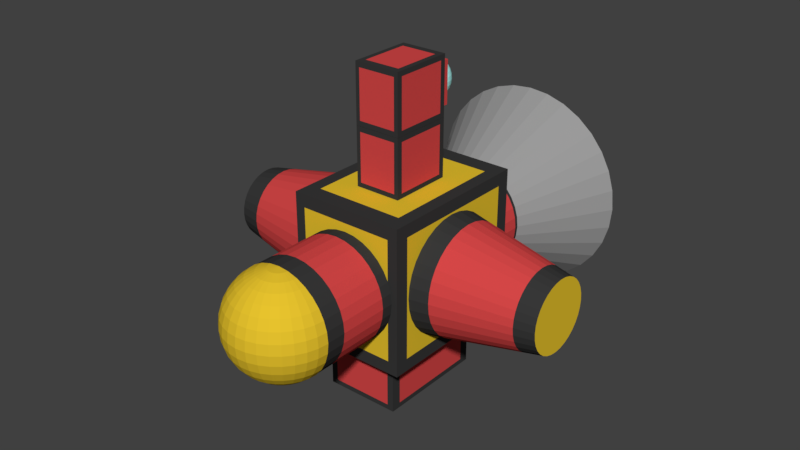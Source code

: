 # Source: megaphone.blend  (saved by Blender 2.79.0; exported with 4.5.12 LTS)
import bpy
from mathutils import Matrix  # noqa: F401  (used for matrix-valued properties, if any)

bpy.ops.wm.read_factory_settings(use_empty=True)
scene = bpy.context.scene
scene.name = 'Scene'

# ---- collections
col_collection_1 = bpy.data.collections.new('Collection 1'); scene.collection.children.link(col_collection_1)

# ---- materials (node trees are filled in below, after node groups)
mat_material_006 = bpy.data.materials.new('Material.006')
mat_material_006.alpha_threshold = 0.0
mat_material_006.use_transparent_shadow = False
mat_material_006.diffuse_color = (0.8, 0.5466, 0.02687, 1.0)
mat_material_006.roughness = 0.5
mat_material_004 = bpy.data.materials.new('Material.004')
mat_material_004.alpha_threshold = 0.0
mat_material_004.use_transparent_shadow = False
mat_material_004.diffuse_color = (0.6738, 0.06372, 0.06372, 1.0)
mat_material_004.roughness = 0.5
mat_material_005 = bpy.data.materials.new('Material.005')
mat_material_005.alpha_threshold = 0.0
mat_material_005.use_transparent_shadow = False
mat_material_005.diffuse_color = (0.03968, 0.03968, 0.03968, 1.0)
mat_material_005.roughness = 0.5
mat_material_002 = bpy.data.materials.new('Material.002')
mat_material_002.alpha_threshold = 0.0
mat_material_002.use_transparent_shadow = False
mat_material_002.diffuse_color = (0.3264, 0.3264, 0.3264, 1.0)
mat_material_002.roughness = 0.5
mat_material_003 = bpy.data.materials.new('Material.003')
mat_material_003.alpha_threshold = 0.0
mat_material_003.use_transparent_shadow = False
mat_material_003.diffuse_color = (0.4571, 1.0, 0.9713, 1.0)
mat_material_003.roughness = 0.5
mat_material_008 = bpy.data.materials.new('Material.008')
mat_material_008.alpha_threshold = 0.0
mat_material_008.use_transparent_shadow = False
mat_material_008.diffuse_color = (0.03968, 0.03968, 0.03968, 1.0)
mat_material_008.roughness = 0.5
mat_material_007 = bpy.data.materials.new('Material.007')
mat_material_007.alpha_threshold = 0.0
mat_material_007.use_transparent_shadow = False
mat_material_007.diffuse_color = (0.6738, 0.06372, 0.06372, 1.0)
mat_material_007.roughness = 0.5
mat_material_010 = bpy.data.materials.new('Material.010')
mat_material_010.alpha_threshold = 0.0
mat_material_010.use_transparent_shadow = False
mat_material_010.diffuse_color = (0.03968, 0.03968, 0.03968, 1.0)
mat_material_010.roughness = 0.5
mat_material_009 = bpy.data.materials.new('Material.009')
mat_material_009.alpha_threshold = 0.0
mat_material_009.use_transparent_shadow = False
mat_material_009.diffuse_color = (0.6738, 0.06372, 0.06372, 1.0)
mat_material_009.roughness = 0.5

# ---- material node trees

# ---- world
world_world = bpy.data.worlds.new('World'); scene.world = world_world
world_world.color = (0.05088, 0.05088, 0.05088)
world_world.use_sun_shadow = False
world_world.sun_shadow_jitter_overblur = 0.0
world_world.cycles.sampling_method = 'MANUAL'

# ---- meshes
me_sphere = bpy.data.meshes.new('Sphere')
me_sphere.from_pydata([(0.1951, -3.266e-07, 0.9808), (0.3827, -3.192e-07, 0.9239), (0.5556, -3.117e-07, 0.8315), (0.7071, -3.192e-07, 0.7071), (0.8315, -3.341e-07, 0.5556), (0.9239, -2.745e-07, 0.3827), (0.9808, -3.937e-07, 0.1951), (1.0, -3.788e-07, 7.55e-08), (0.9808, -3.937e-07, -0.1951), (0.9239, -2.298e-07, -0.3827), (0.8315, -3.341e-07, -0.5556), (0.7071, -3.192e-07, -0.7071), (0.5556, -3.415e-07, -0.8315), (0.3827, -3.043e-07, -0.9239), (0.1951, -3.08e-07, -0.9808), (0.1913, -0.03806, 0.9808), (0.3753, -0.07466, 0.9239), (0.5449, -0.1084, 0.8315), (0.6935, -0.138, 0.7071), (0.8155, -0.1622, 0.5556), (0.9061, -0.1802, 0.3827), (0.9619, -0.1913, 0.1951), (0.9808, -0.1951, 7.55e-08), (0.9619, -0.1913, -0.1951), (0.9061, -0.1802, -0.3827), (0.8155, -0.1622, -0.5556), (0.6935, -0.138, -0.7071), (0.5449, -0.1084, -0.8315), (0.3753, -0.07466, -0.9239), (0.1913, -0.03806, -0.9808), (0.1802, -0.07466, 0.9808), (0.3536, -0.1464, 0.9239), (0.5133, -0.2126, 0.8315), (0.6533, -0.2706, 0.7071), (0.7682, -0.3182, 0.5556), (0.8536, -0.3536, 0.3827), (0.9061, -0.3753, 0.1951), (0.9239, -0.3827, 7.55e-08), (0.9061, -0.3753, -0.1951), (0.8536, -0.3536, -0.3827), (0.7682, -0.3182, -0.5556), (0.6533, -0.2706, -0.7071), (0.5133, -0.2126, -0.8315), (0.3536, -0.1464, -0.9239), (0.1802, -0.07466, -0.9808), (0.1622, -0.1084, 0.9808), (0.3182, -0.2126, 0.9239), (0.4619, -0.3087, 0.8315), (0.5879, -0.3928, 0.7071), (0.6913, -0.4619, 0.5556), (0.7682, -0.5133, 0.3827), (0.8155, -0.5449, 0.1951), (0.8315, -0.5556, 7.55e-08), (0.8155, -0.5449, -0.1951), (0.7682, -0.5133, -0.3827), (0.6913, -0.4619, -0.5556), (0.5879, -0.3928, -0.7071), (0.4619, -0.3087, -0.8315), (0.3182, -0.2126, -0.9239), (0.1622, -0.1084, -0.9808), (0.1379, -0.138, 0.9808), (0.2706, -0.2706, 0.9239), (0.3928, -0.3928, 0.8315), (0.5, -0.5, 0.7071), (0.5879, -0.5879, 0.5556), (0.6533, -0.6533, 0.3827), (0.6935, -0.6935, 0.1951), (0.7071, -0.7071, 7.55e-08), (0.6935, -0.6935, -0.1951), (0.6533, -0.6533, -0.3827), (0.5879, -0.5879, -0.5556), (0.5, -0.5, -0.7071), (0.3928, -0.3928, -0.8315), (0.2706, -0.2706, -0.9239), (0.1379, -0.138, -0.9808), (0.1084, -0.1622, 0.9808), (0.2126, -0.3182, 0.9239), (0.3087, -0.4619, 0.8315), (0.3928, -0.5879, 0.7071), (0.4619, -0.6913, 0.5556), (0.5133, -0.7682, 0.3827), (0.5449, -0.8155, 0.1951), (0.5556, -0.8315, 7.55e-08), (0.5449, -0.8155, -0.1951), (0.5133, -0.7682, -0.3827), (0.4619, -0.6913, -0.5556), (0.3928, -0.5879, -0.7071), (0.3087, -0.4619, -0.8315), (0.2126, -0.3182, -0.9239), (0.1084, -0.1622, -0.9808), (0.0, -3.258e-07, -1.0), (0.07466, -0.1802, 0.9808), (0.1464, -0.3536, 0.9239), (0.2126, -0.5133, 0.8315), (0.2706, -0.6533, 0.7071), (0.3182, -0.7682, 0.5556), (0.3536, -0.8536, 0.3827), (0.3753, -0.9061, 0.1951), (0.3827, -0.9239, 7.55e-08), (0.3753, -0.9061, -0.1951), (0.3536, -0.8536, -0.3827), (0.3182, -0.7682, -0.5556), (0.2706, -0.6533, -0.7071), (0.2126, -0.5133, -0.8315), (0.1464, -0.3536, -0.9239), (0.07466, -0.1802, -0.9808), (0.03806, -0.1913, 0.9808), (0.07466, -0.3753, 0.9239), (0.1084, -0.5449, 0.8315), (0.1379, -0.6935, 0.7071), (0.1622, -0.8155, 0.5556), (0.1802, -0.9061, 0.3827), (0.1913, -0.9619, 0.1951), (0.1951, -0.9808, 7.55e-08), (0.1913, -0.9619, -0.1951), (0.1802, -0.9061, -0.3827), (0.1622, -0.8155, -0.5556), (0.1379, -0.6935, -0.7071), (0.1084, -0.5449, -0.8315), (0.07466, -0.3753, -0.9239), (0.03806, -0.1913, -0.9808), (-7.212e-09, -0.1951, 0.9808), (4.122e-08, -0.3827, 0.9239), (2.632e-08, -0.5556, 0.8315), (-2.584e-08, -0.7071, 0.7071), (-8.544e-08, -0.8315, 0.5556), (6.357e-08, -0.9239, 0.3827), (-8.544e-08, -0.9808, 0.1951), (-1.003e-07, -1.0, 7.55e-08), (-8.544e-08, -0.9808, -0.1951), (6.357e-08, -0.9239, -0.3827), (-8.544e-08, -0.8315, -0.5556), (-2.584e-08, -0.7071, -0.7071), (-1.094e-08, -0.5556, -0.8315), (3.964e-09, -0.3827, -0.9239), (3.964e-09, -0.1951, -0.9808), (-0.03806, -0.1913, 0.9808), (-0.07466, -0.3753, 0.9239), (-0.1084, -0.5449, 0.8315), (-0.1379, -0.6935, 0.7071), (-0.1622, -0.8155, 0.5556), (-0.1802, -0.9061, 0.3827), (-0.1913, -0.9619, 0.1951), (-0.1951, -0.9808, 7.55e-08), (-0.1913, -0.9619, -0.1951), (-0.1802, -0.9061, -0.3827), (-0.1622, -0.8155, -0.5556), (-0.1379, -0.6935, -0.7071), (-0.1084, -0.5449, -0.8315), (-0.07466, -0.3753, -0.9239), (-0.03806, -0.1913, -0.9808), (-0.07466, -0.1802, 0.9808), (-0.1464, -0.3536, 0.9239), (-0.2126, -0.5133, 0.8315), (-0.2706, -0.6533, 0.7071), (-0.3182, -0.7682, 0.5556), (-0.3536, -0.8536, 0.3827), (-0.3753, -0.9061, 0.1951), (-0.3827, -0.9239, 7.55e-08), (-0.3753, -0.9061, -0.1951), (-0.3536, -0.8536, -0.3827), (-0.3182, -0.7682, -0.5556), (-0.2706, -0.6533, -0.7071), (-0.2126, -0.5133, -0.8315), (-0.1464, -0.3536, -0.9239), (-0.07466, -0.1802, -0.9808), (-0.1084, -0.1622, 0.9808), (-0.2126, -0.3182, 0.9239), (-0.3087, -0.4619, 0.8315), (-0.3928, -0.5879, 0.7071), (-0.4619, -0.6913, 0.5556), (-0.5133, -0.7682, 0.3827), (-0.5449, -0.8155, 0.1951), (-0.5556, -0.8315, 7.55e-08), (-0.5449, -0.8155, -0.1951), (-0.5133, -0.7682, -0.3827), (-0.4619, -0.6913, -0.5556), (-0.3928, -0.5879, -0.7071), (-0.3087, -0.4619, -0.8315), (-0.2126, -0.3182, -0.9239), (-0.1084, -0.1622, -0.9808), (-2.304e-07, -5.562e-07, 1.0), (-0.1379, -0.138, 0.9808), (-0.2706, -0.2706, 0.9239), (-0.3928, -0.3928, 0.8315), (-0.5, -0.5, 0.7071), (-0.5879, -0.5879, 0.5556), (-0.6533, -0.6533, 0.3827), (-0.6935, -0.6935, 0.1951), (-0.7071, -0.7071, 7.55e-08), (-0.6935, -0.6935, -0.1951), (-0.6533, -0.6533, -0.3827), (-0.5879, -0.5879, -0.5556), (-0.5, -0.5, -0.7071), (-0.3928, -0.3928, -0.8315), (-0.2706, -0.2706, -0.9239), (-0.1379, -0.1379, -0.9808), (-0.1622, -0.1084, 0.9808), (-0.3182, -0.2126, 0.9239), (-0.4619, -0.3087, 0.8315), (-0.5879, -0.3928, 0.7071), (-0.6913, -0.4619, 0.5556), (-0.7682, -0.5133, 0.3827), (-0.8155, -0.5449, 0.1951), (-0.8315, -0.5556, 7.55e-08), (-0.8155, -0.5449, -0.1951), (-0.7682, -0.5133, -0.3827), (-0.6913, -0.4619, -0.5556), (-0.5879, -0.3928, -0.7071), (-0.4619, -0.3087, -0.8315), (-0.3182, -0.2126, -0.9239), (-0.1622, -0.1084, -0.9808), (-0.1802, -0.07466, 0.9808), (-0.3536, -0.1464, 0.9239), (-0.5133, -0.2126, 0.8315), (-0.6533, -0.2706, 0.7071), (-0.7682, -0.3182, 0.5556), (-0.8536, -0.3536, 0.3827), (-0.9061, -0.3753, 0.1951), (-0.9239, -0.3827, 7.55e-08), (-0.9061, -0.3753, -0.1951), (-0.8536, -0.3536, -0.3827), (-0.7682, -0.3182, -0.5556), (-0.6533, -0.2706, -0.7071), (-0.5133, -0.2126, -0.8315), (-0.3536, -0.1464, -0.9239), (-0.1802, -0.07466, -0.9808), (-0.1913, -0.03806, 0.9808), (-0.3753, -0.07466, 0.9239), (-0.5449, -0.1084, 0.8315), (-0.6935, -0.1379, 0.7071), (-0.8155, -0.1622, 0.5556), (-0.9061, -0.1802, 0.3827), (-0.9619, -0.1913, 0.1951), (-0.9808, -0.1951, 7.55e-08), (-0.9619, -0.1913, -0.1951), (-0.9061, -0.1802, -0.3827), (-0.8155, -0.1622, -0.5556), (-0.6935, -0.1379, -0.7071), (-0.5449, -0.1084, -0.8315), (-0.3753, -0.07466, -0.9239), (-0.1913, -0.03806, -0.9808), (-0.1951, -3.117e-07, 0.9808), (-0.3827, -2.819e-07, 0.9239), (-0.5556, -2.819e-07, 0.8315), (-0.7071, -1.851e-07, 0.7071), (-0.8315, -1.404e-07, 0.5556), (-0.9239, -3.192e-07, 0.3827), (-0.9808, -9.567e-08, 0.1951), (-1.0, -1.404e-07, 7.55e-08), (-0.9808, -9.567e-08, -0.1951), (-0.9239, -3.192e-07, -0.3827), (-0.8315, -1.404e-07, -0.5556), (-0.7071, -1.851e-07, -0.7071), (-0.5556, -2.596e-07, -0.8315), (-0.3827, -2.521e-07, -0.9239), (-0.1951, -3.155e-07, -0.9808)], [], [(7, 6, 21, 22), (0, 181, 15), (90, 14, 29), (8, 7, 22, 23), (1, 0, 15, 16), (9, 8, 23, 24), (2, 1, 16, 17), (10, 9, 24, 25), (3, 2, 17, 18), (11, 10, 25, 26), (4, 3, 18, 19), (12, 11, 26, 27), (5, 4, 19, 20), (13, 12, 27, 28), (6, 5, 20, 21), (14, 13, 28, 29), (26, 25, 40, 41), (19, 18, 33, 34), (27, 26, 41, 42), (20, 19, 34, 35), (28, 27, 42, 43), (21, 20, 35, 36), (29, 28, 43, 44), (22, 21, 36, 37), (15, 181, 30), (90, 29, 44), (23, 22, 37, 38), (16, 15, 30, 31), (24, 23, 38, 39), (17, 16, 31, 32), (25, 24, 39, 40), (18, 17, 32, 33), (90, 44, 59), (38, 37, 52, 53), (31, 30, 45, 46), (39, 38, 53, 54), (32, 31, 46, 47), (40, 39, 54, 55), (33, 32, 47, 48), (41, 40, 55, 56), (34, 33, 48, 49), (42, 41, 56, 57), (35, 34, 49, 50), (43, 42, 57, 58), (36, 35, 50, 51), (44, 43, 58, 59), (37, 36, 51, 52), (30, 181, 45), (57, 56, 71, 72), (50, 49, 64, 65), (58, 57, 72, 73), (51, 50, 65, 66), (59, 58, 73, 74), (52, 51, 66, 67), (45, 181, 60), (90, 59, 74), (53, 52, 67, 68), (46, 45, 60, 61), (54, 53, 68, 69), (47, 46, 61, 62), (55, 54, 69, 70), (48, 47, 62, 63), (56, 55, 70, 71), (49, 48, 63, 64), (61, 60, 75, 76), (69, 68, 83, 84), (62, 61, 76, 77), (70, 69, 84, 85), (63, 62, 77, 78), (71, 70, 85, 86), (64, 63, 78, 79), (72, 71, 86, 87), (65, 64, 79, 80), (73, 72, 87, 88), (66, 65, 80, 81), (74, 73, 88, 89), (67, 66, 81, 82), (60, 181, 75), (90, 74, 89), (68, 67, 82, 83), (80, 79, 95, 96), (88, 87, 103, 104), (81, 80, 96, 97), (89, 88, 104, 105), (82, 81, 97, 98), (75, 181, 91), (90, 89, 105), (83, 82, 98, 99), (76, 75, 91, 92), (84, 83, 99, 100), (77, 76, 92, 93), (85, 84, 100, 101), (78, 77, 93, 94), (86, 85, 101, 102), (79, 78, 94, 95), (87, 86, 102, 103), (100, 99, 114, 115), (93, 92, 107, 108), (101, 100, 115, 116), (94, 93, 108, 109), (102, 101, 116, 117), (95, 94, 109, 110), (103, 102, 117, 118), (96, 95, 110, 111), (104, 103, 118, 119), (97, 96, 111, 112), (105, 104, 119, 120), (98, 97, 112, 113), (91, 181, 106), (90, 105, 120), (99, 98, 113, 114), (92, 91, 106, 107), (119, 118, 133, 134), (112, 111, 126, 127), (120, 119, 134, 135), (113, 112, 127, 128), (106, 181, 121), (90, 120, 135), (114, 113, 128, 129), (107, 106, 121, 122), (115, 114, 129, 130), (108, 107, 122, 123), (116, 115, 130, 131), (109, 108, 123, 124), (117, 116, 131, 132), (110, 109, 124, 125), (118, 117, 132, 133), (111, 110, 125, 126), (123, 122, 137, 138), (131, 130, 145, 146), (124, 123, 138, 139), (132, 131, 146, 147), (125, 124, 139, 140), (133, 132, 147, 148), (126, 125, 140, 141), (134, 133, 148, 149), (127, 126, 141, 142), (135, 134, 149, 150), (128, 127, 142, 143), (121, 181, 136), (90, 135, 150), (129, 128, 143, 144), (122, 121, 136, 137), (130, 129, 144, 145), (142, 141, 156, 157), (150, 149, 164, 165), (143, 142, 157, 158), (136, 181, 151), (90, 150, 165), (144, 143, 158, 159), (137, 136, 151, 152), (145, 144, 159, 160), (138, 137, 152, 153), (146, 145, 160, 161), (139, 138, 153, 154), (147, 146, 161, 162), (140, 139, 154, 155), (148, 147, 162, 163), (141, 140, 155, 156), (149, 148, 163, 164), (161, 160, 175, 176), (154, 153, 168, 169), (162, 161, 176, 177), (155, 154, 169, 170), (163, 162, 177, 178), (156, 155, 170, 171), (164, 163, 178, 179), (157, 156, 171, 172), (165, 164, 179, 180), (158, 157, 172, 173), (151, 181, 166), (90, 165, 180), (159, 158, 173, 174), (152, 151, 166, 167), (160, 159, 174, 175), (153, 152, 167, 168), (180, 179, 195, 196), (173, 172, 188, 189), (166, 181, 182), (90, 180, 196), (174, 173, 189, 190), (167, 166, 182, 183), (175, 174, 190, 191), (168, 167, 183, 184), (176, 175, 191, 192), (169, 168, 184, 185), (177, 176, 192, 193), (170, 169, 185, 186), (178, 177, 193, 194), (171, 170, 186, 187), (179, 178, 194, 195), (172, 171, 187, 188), (193, 192, 207, 208), (186, 185, 200, 201), (194, 193, 208, 209), (187, 186, 201, 202), (195, 194, 209, 210), (188, 187, 202, 203), (196, 195, 210, 211), (189, 188, 203, 204), (182, 181, 197), (90, 196, 211), (190, 189, 204, 205), (183, 182, 197, 198), (191, 190, 205, 206), (184, 183, 198, 199), (192, 191, 206, 207), (185, 184, 199, 200), (197, 181, 212), (90, 211, 226), (205, 204, 219, 220), (198, 197, 212, 213), (206, 205, 220, 221), (199, 198, 213, 214), (207, 206, 221, 222), (200, 199, 214, 215), (208, 207, 222, 223), (201, 200, 215, 216), (209, 208, 223, 224), (202, 201, 216, 217), (210, 209, 224, 225), (203, 202, 217, 218), (211, 210, 225, 226), (204, 203, 218, 219), (216, 215, 230, 231), (224, 223, 238, 239), (217, 216, 231, 232), (225, 224, 239, 240), (218, 217, 232, 233), (226, 225, 240, 241), (219, 218, 233, 234), (212, 181, 227), (90, 226, 241), (220, 219, 234, 235), (213, 212, 227, 228), (221, 220, 235, 236), (214, 213, 228, 229), (222, 221, 236, 237), (215, 214, 229, 230), (223, 222, 237, 238), (235, 234, 249, 250), (228, 227, 242, 243), (236, 235, 250, 251), (229, 228, 243, 244), (237, 236, 251, 252), (230, 229, 244, 245), (238, 237, 252, 253), (231, 230, 245, 246), (239, 238, 253, 254), (232, 231, 246, 247), (240, 239, 254, 255), (233, 232, 247, 248), (241, 240, 255, 256), (234, 233, 248, 249), (227, 181, 242), (90, 241, 256)])
me_sphere.materials.append(mat_material_006)
me_sphere.use_remesh_preserve_volume = False
me_sphere.use_remesh_preserve_attributes = False
me_sphere.use_mirror_vertex_groups = False
me_sphere.update()
me_cylinder_002 = bpy.data.meshes.new('Cylinder.002')
me_cylinder_002.from_pydata([(-5.165e-08, 0.6813, -0.6813), (-5.165e-08, 0.6813, 0.6813), (0.1329, 0.6682, -0.6813), (0.1329, 0.6682, 0.6813), (0.2607, 0.6294, -0.6813), (0.2607, 0.6294, 0.6813), (0.3785, 0.5665, -0.6813), (0.3785, 0.5665, 0.6813), (0.4818, 0.4818, -0.6813), (0.4818, 0.4818, 0.6813), (0.5665, 0.3785, -0.6813), (0.5665, 0.3785, 0.6813), (0.6294, 0.2607, -0.6813), (0.6294, 0.2607, 0.6813), (0.6682, 0.1329, -0.6813), (0.6682, 0.1329, 0.6813), (0.6813, 1.298e-07, -0.6813), (0.6813, 1.298e-07, 0.6813), (0.6682, -0.1329, -0.6813), (0.6682, -0.1329, 0.6813), (0.6294, -0.2607, -0.6813), (0.6294, -0.2607, 0.6813), (0.5665, -0.3785, -0.6813), (0.5665, -0.3785, 0.6813), (0.4818, -0.4818, -0.6813), (0.4818, -0.4818, 0.6813), (0.3785, -0.5665, -0.6813), (0.3785, -0.5665, 0.6813), (0.2607, -0.6294, -0.6813), (0.2607, -0.6294, 0.6813), (0.1329, -0.6682, -0.6813), (0.1329, -0.6682, 0.6813), (-2.736e-07, -0.6813, -0.6813), (-2.736e-07, -0.6813, 0.6813), (-0.1329, -0.6682, -0.6813), (-0.1329, -0.6682, 0.6813), (-0.2607, -0.6294, -0.6813), (-0.2607, -0.6294, 0.6813), (-0.3785, -0.5665, -0.6813), (-0.3785, -0.5665, 0.6813), (-0.4818, -0.4818, -0.6813), (-0.4818, -0.4818, 0.6813), (-0.5665, -0.3785, -0.6813), (-0.5665, -0.3785, 0.6813), (-0.6294, -0.2607, -0.6813), (-0.6294, -0.2607, 0.6813), (-0.6682, -0.1329, -0.6813), (-0.6682, -0.1329, 0.6813), (-0.6813, 7.362e-07, -0.6813), (-0.6813, 7.362e-07, 0.6813), (-0.6682, 0.1329, -0.6813), (-0.6682, 0.1329, 0.6813), (-0.6294, 0.2607, -0.6813), (-0.6294, 0.2607, 0.6813), (-0.5665, 0.3785, -0.6813), (-0.5665, 0.3785, 0.6813), (-0.4818, 0.4818, -0.6813), (-0.4818, 0.4818, 0.6813), (-0.3785, 0.5665, -0.6813), (-0.3785, 0.5665, 0.6813), (-0.2607, 0.6294, -0.6813), (-0.2607, 0.6294, 0.6813), (-0.1329, 0.6682, -0.6813), (-0.1329, 0.6682, 0.6813), (-1.896e-08, 1.354, 0.0), (0.2642, 1.328, 0.0), (0.5182, 1.251, 0.0), (0.7523, 1.126, 0.0), (0.9575, 0.9575, 0.0), (1.126, 0.7523, 0.0), (1.251, 0.5182, 0.0), (1.328, 0.2642, 0.0), (1.354, -1.054e-08, 0.0), (1.328, -0.2642, 0.0), (1.251, -0.5182, 0.0), (1.126, -0.7523, 0.0), (0.9575, -0.9575, 0.0), (0.7523, -1.126, 0.0), (0.5182, -1.251, 0.0), (0.2642, -1.328, 0.0), (-4.602e-07, -1.354, 0.0), (-0.2642, -1.328, 0.0), (-0.5182, -1.251, 0.0), (-0.7523, -1.126, 0.0), (-0.9575, -0.9575, 0.0), (-1.126, -0.7523, 0.0), (-1.251, -0.5182, 0.0), (-1.328, -0.2642, 0.0), (-1.354, 1.195e-06, 0.0), (-1.328, 0.2642, 0.0), (-1.251, 0.5182, 0.0), (-1.126, 0.7523, 0.0), (-0.9575, 0.9575, 0.0), (-0.7523, 1.126, 0.0), (-0.5182, 1.251, 0.0), (-0.2642, 1.328, 0.0), (-4.801e-08, 0.7562, 0.6055), (0.1475, 0.7416, 0.6055), (0.2894, 0.6986, 0.6055), (0.4201, 0.6287, 0.6055), (0.5347, 0.5347, 0.6055), (0.6287, 0.4201, 0.6055), (0.6986, 0.2894, 0.6055), (0.7416, 0.1475, 0.6055), (0.7562, 1.142e-07, 0.6055), (0.7416, -0.1475, 0.6055), (0.6986, -0.2894, 0.6055), (0.6287, -0.4201, 0.6055), (0.5347, -0.5347, 0.6055), (0.4201, -0.6287, 0.6055), (0.2894, -0.6986, 0.6055), (0.1475, -0.7416, 0.6055), (-2.944e-07, -0.7562, 0.6055), (-0.1475, -0.7416, 0.6055), (-0.2894, -0.6986, 0.6055), (-0.4201, -0.6287, 0.6055), (-0.5347, -0.5347, 0.6055), (-0.6287, -0.4201, 0.6055), (-0.6986, -0.2894, 0.6055), (-0.7416, -0.1475, 0.6055), (-0.7562, 7.873e-07, 0.6055), (-0.7416, 0.1475, 0.6055), (-0.6986, 0.2894, 0.6055), (-0.6287, 0.4201, 0.6055), (-0.5347, 0.5347, 0.6055), (-0.4201, 0.6287, 0.6055), (-0.2894, 0.6986, 0.6055), (-0.1475, 0.7416, 0.6055), (0.1501, 0.7544, -0.5923), (0.2943, 0.7106, -0.5923), (0.4273, 0.6395, -0.5923), (0.5439, 0.5439, -0.5923), (0.6395, 0.4273, -0.5923), (0.7106, 0.2943, -0.5923), (0.7544, 0.1501, -0.5923), (0.7692, 1.115e-07, -0.5923), (0.7544, -0.1501, -0.5923), (0.7106, -0.2943, -0.5923), (0.6395, -0.4273, -0.5923), (0.5439, -0.5439, -0.5923), (0.4273, -0.6395, -0.5923), (0.2943, -0.7106, -0.5923), (0.1501, -0.7544, -0.5923), (-2.98e-07, -0.7692, -0.5923), (-0.1501, -0.7544, -0.5923), (-0.2943, -0.7106, -0.5923), (-0.4273, -0.6395, -0.5923), (-0.5439, -0.5439, -0.5923), (-0.6395, -0.4273, -0.5923), (-0.7106, -0.2943, -0.5923), (-0.7544, -0.1501, -0.5923), (-0.7692, 7.961e-07, -0.5923), (-0.7544, 0.1501, -0.5923), (-0.7106, 0.2943, -0.5923), (-0.6395, 0.4273, -0.5923), (-0.5439, 0.5439, -0.5923), (-0.4273, 0.6395, -0.5923), (-0.2943, 0.7106, -0.5923), (-0.1501, 0.7544, -0.5923), (-4.738e-08, 0.7692, -0.5923), (-3.317e-08, 1.062, -0.2962), (0.2071, 1.041, -0.2962), (0.4063, 0.9808, -0.2962), (0.5898, 0.8827, -0.2962), (0.7507, 0.7507, -0.2962), (0.8827, 0.5898, -0.2962), (0.9808, 0.4063, -0.2962), (1.041, 0.2071, -0.2962), (1.062, 5.047e-08, -0.2962), (1.041, -0.2071, -0.2962), (0.9808, -0.4063, -0.2962), (0.8827, -0.5898, -0.2962), (0.7507, -0.7507, -0.2962), (0.5898, -0.8827, -0.2962), (0.4063, -0.9808, -0.2962), (0.2071, -1.041, -0.2962), (-3.791e-07, -1.062, -0.2962), (-0.2071, -1.041, -0.2962), (-0.4063, -0.9808, -0.2962), (-0.5898, -0.8827, -0.2962), (-0.7507, -0.7507, -0.2962), (-0.8827, -0.5898, -0.2962), (-0.9808, -0.4063, -0.2962), (-1.041, -0.2071, -0.2962), (-1.062, 9.954e-07, -0.2962), (-1.041, 0.2071, -0.2962), (-0.9808, 0.4063, -0.2962), (-0.8827, 0.5898, -0.2962), (-0.7507, 0.7507, -0.2962), (-0.5898, 0.8827, -0.2962), (-0.4063, 0.9808, -0.2962), (-0.2071, 1.041, -0.2962), (0.2058, 1.035, 0.3027), (0.4038, 0.9748, 0.3027), (0.5862, 0.8773, 0.3027), (0.7461, 0.7461, 0.3027), (0.8773, 0.5862, 0.3027), (0.9748, 0.4038, 0.3027), (1.035, 0.2058, 0.3027), (1.055, 5.182e-08, 0.3027), (1.035, -0.2058, 0.3027), (0.9748, -0.4038, 0.3027), (0.8773, -0.5862, 0.3027), (0.7461, -0.7461, 0.3027), (0.5862, -0.8773, 0.3027), (0.4038, -0.9748, 0.3027), (0.2058, -1.035, 0.3027), (-3.773e-07, -1.055, 0.3027), (-0.2058, -1.035, 0.3027), (-0.4038, -0.9748, 0.3027), (-0.5862, -0.8773, 0.3027), (-0.7461, -0.7461, 0.3027), (-0.8773, -0.5862, 0.3027), (-0.9748, -0.4038, 0.3027), (-1.035, -0.2058, 0.3027), (-1.055, 9.91e-07, 0.3027), (-1.035, 0.2058, 0.3027), (-0.9748, 0.4038, 0.3027), (-0.8773, 0.5862, 0.3027), (-0.7461, 0.7461, 0.3027), (-0.5862, 0.8773, 0.3027), (-0.4038, 0.9748, 0.3027), (-0.2058, 1.035, 0.3027), (-3.348e-08, 1.055, 0.3027)], [], [(96, 1, 3, 97), (97, 3, 5, 98), (98, 5, 7, 99), (99, 7, 9, 100), (100, 9, 11, 101), (101, 11, 13, 102), (102, 13, 15, 103), (103, 15, 17, 104), (104, 17, 19, 105), (105, 19, 21, 106), (106, 21, 23, 107), (107, 23, 25, 108), (108, 25, 27, 109), (109, 27, 29, 110), (110, 29, 31, 111), (111, 31, 33, 112), (112, 33, 35, 113), (113, 35, 37, 114), (114, 37, 39, 115), (115, 39, 41, 116), (116, 41, 43, 117), (117, 43, 45, 118), (118, 45, 47, 119), (119, 47, 49, 120), (120, 49, 51, 121), (121, 51, 53, 122), (122, 53, 55, 123), (123, 55, 57, 124), (124, 57, 59, 125), (125, 59, 61, 126), (3, 1, 63, 61, 59, 57, 55, 53, 51, 49, 47, 45, 43, 41, 39, 37, 35, 33, 31, 29, 27, 25, 23, 21, 19, 17, 15, 13, 11, 9, 7, 5), (126, 61, 63, 127), (127, 63, 1, 96), (0, 2, 4, 6, 8, 10, 12, 14, 16, 18, 20, 22, 24, 26, 28, 30, 32, 34, 36, 38, 40, 42, 44, 46, 48, 50, 52, 54, 56, 58, 60, 62), (191, 95, 64, 160), (190, 94, 95, 191), (189, 93, 94, 190), (188, 92, 93, 189), (187, 91, 92, 188), (186, 90, 91, 187), (185, 89, 90, 186), (184, 88, 89, 185), (183, 87, 88, 184), (182, 86, 87, 183), (181, 85, 86, 182), (180, 84, 85, 181), (179, 83, 84, 180), (178, 82, 83, 179), (177, 81, 82, 178), (176, 80, 81, 177), (175, 79, 80, 176), (174, 78, 79, 175), (173, 77, 78, 174), (172, 76, 77, 173), (171, 75, 76, 172), (170, 74, 75, 171), (169, 73, 74, 170), (168, 72, 73, 169), (167, 71, 72, 168), (166, 70, 71, 167), (165, 69, 70, 166), (164, 68, 69, 165), (163, 67, 68, 164), (162, 66, 67, 163), (161, 65, 66, 162), (160, 64, 65, 161), (222, 127, 96, 223), (221, 126, 127, 222), (220, 125, 126, 221), (219, 124, 125, 220), (218, 123, 124, 219), (217, 122, 123, 218), (216, 121, 122, 217), (215, 120, 121, 216), (214, 119, 120, 215), (213, 118, 119, 214), (212, 117, 118, 213), (211, 116, 117, 212), (210, 115, 116, 211), (209, 114, 115, 210), (208, 113, 114, 209), (207, 112, 113, 208), (206, 111, 112, 207), (205, 110, 111, 206), (204, 109, 110, 205), (203, 108, 109, 204), (202, 107, 108, 203), (201, 106, 107, 202), (200, 105, 106, 201), (199, 104, 105, 200), (198, 103, 104, 199), (197, 102, 103, 198), (196, 101, 102, 197), (195, 100, 101, 196), (194, 99, 100, 195), (193, 98, 99, 194), (192, 97, 98, 193), (223, 96, 97, 192), (0, 159, 128, 2), (2, 128, 129, 4), (4, 129, 130, 6), (6, 130, 131, 8), (8, 131, 132, 10), (10, 132, 133, 12), (12, 133, 134, 14), (14, 134, 135, 16), (16, 135, 136, 18), (18, 136, 137, 20), (20, 137, 138, 22), (22, 138, 139, 24), (24, 139, 140, 26), (26, 140, 141, 28), (28, 141, 142, 30), (30, 142, 143, 32), (32, 143, 144, 34), (34, 144, 145, 36), (36, 145, 146, 38), (38, 146, 147, 40), (40, 147, 148, 42), (42, 148, 149, 44), (44, 149, 150, 46), (46, 150, 151, 48), (48, 151, 152, 50), (50, 152, 153, 52), (52, 153, 154, 54), (54, 154, 155, 56), (56, 155, 156, 58), (58, 156, 157, 60), (60, 157, 158, 62), (62, 158, 159, 0), (159, 160, 161, 128), (128, 161, 162, 129), (129, 162, 163, 130), (130, 163, 164, 131), (131, 164, 165, 132), (132, 165, 166, 133), (133, 166, 167, 134), (134, 167, 168, 135), (135, 168, 169, 136), (136, 169, 170, 137), (137, 170, 171, 138), (138, 171, 172, 139), (139, 172, 173, 140), (140, 173, 174, 141), (141, 174, 175, 142), (142, 175, 176, 143), (143, 176, 177, 144), (144, 177, 178, 145), (145, 178, 179, 146), (146, 179, 180, 147), (147, 180, 181, 148), (148, 181, 182, 149), (149, 182, 183, 150), (150, 183, 184, 151), (151, 184, 185, 152), (152, 185, 186, 153), (153, 186, 187, 154), (154, 187, 188, 155), (155, 188, 189, 156), (156, 189, 190, 157), (157, 190, 191, 158), (158, 191, 160, 159), (64, 223, 192, 65), (65, 192, 193, 66), (66, 193, 194, 67), (67, 194, 195, 68), (68, 195, 196, 69), (69, 196, 197, 70), (70, 197, 198, 71), (71, 198, 199, 72), (72, 199, 200, 73), (73, 200, 201, 74), (74, 201, 202, 75), (75, 202, 203, 76), (76, 203, 204, 77), (77, 204, 205, 78), (78, 205, 206, 79), (79, 206, 207, 80), (80, 207, 208, 81), (81, 208, 209, 82), (82, 209, 210, 83), (83, 210, 211, 84), (84, 211, 212, 85), (85, 212, 213, 86), (86, 213, 214, 87), (87, 214, 215, 88), (88, 215, 216, 89), (89, 216, 217, 90), (90, 217, 218, 91), (91, 218, 219, 92), (92, 219, 220, 93), (93, 220, 221, 94), (94, 221, 222, 95), (95, 222, 223, 64)])
me_cylinder_002.polygons.foreach_set('material_index', [1, 1, 1, 1, 1, 1, 1, 1, 1, 1, 1, 1, 1, 1, 1, 1, 1, 1, 1, 1, 1, 1, 1, 1, 1, 1, 1, 1, 1, 1, 2, 1, 1, 2, 1, 1, 1, 1, 1, 1, 1, 1, 1, 1, 1, 1, 1, 1, 1, 1, 1, 1, 1, 1, 1, 1, 1, 1, 1, 1, 1, 1, 1, 1, 1, 1, 0, 0, 0, 0, 0, 0, 0, 0, 0, 0, 0, 0, 0, 0, 0, 0, 0, 0, 0, 0, 0, 0, 0, 0, 0, 0, 0, 0, 0, 0, 0, 0, 1, 1, 1, 1, 1, 1, 1, 1, 1, 1, 1, 1, 1, 1, 1, 1, 1, 1, 1, 1, 1, 1, 1, 1, 1, 1, 1, 1, 1, 1, 1, 1, 0, 0, 0, 0, 0, 0, 0, 0, 0, 0, 0, 0, 0, 0, 0, 0, 0, 0, 0, 0, 0, 0, 0, 0, 0, 0, 0, 0, 0, 0, 0, 0, 1, 1, 1, 1, 1, 1, 1, 1, 1, 1, 1, 1, 1, 1, 1, 1, 1, 1, 1, 1, 1, 1, 1, 1, 1, 1, 1, 1, 1, 1, 1, 1])
me_cylinder_002.materials.append(mat_material_004)
me_cylinder_002.materials.append(mat_material_005)
me_cylinder_002.materials.append(mat_material_006)
me_cylinder_002.use_remesh_preserve_volume = False
me_cylinder_002.use_remesh_preserve_attributes = False
me_cylinder_002.use_mirror_vertex_groups = False
me_cylinder_002.update()
me_cube_002 = bpy.data.meshes.new('Cube.002')
me_cube_002.from_pydata([(-0.8259, -1.0, -0.8259), (-0.7744, -0.7744, 1.0), (-1.0, 0.8228, -0.8228), (-0.7744, 0.7744, 1.0), (0.8259, -1.0, -0.8259), (0.7744, -0.7744, 1.0), (1.0, 0.8273, -0.8273), (0.7744, 0.7744, 1.0), (-0.8259, -1.0, 0.8259), (-1.0, 0.8228, 0.8228), (1.0, 0.8273, 0.8273), (0.8259, -1.0, 0.8259), (-1.0, -0.8228, -0.8228), (-1.0, -0.8228, 0.8228), (1.0, -0.8273, 0.8273), (1.0, -0.8273, -0.8273), (0.8716, 1.0, 0.8716), (0.8716, 1.0, -0.8716), (0.8541, -0.8541, -1.0), (1.0, -1.0, 1.0), (-0.8716, 1.0, -0.8716), (-0.8541, -0.8541, -1.0), (-1.0, -1.0, 1.0), (-0.8716, 1.0, 0.8716), (-1.0, 1.0, 1.0), (-0.8541, 0.8541, -1.0), (0.8541, 0.8541, -1.0), (1.0, 1.0, 1.0), (-1.0, 1.0, -1.0), (-1.0, -1.0, -1.0), (1.0, 1.0, -1.0), (1.0, -1.0, -1.0)], [], [(12, 13, 9, 2), (20, 23, 16, 17), (6, 10, 14, 15), (4, 11, 8, 0), (25, 26, 18, 21), (7, 3, 1, 5), (1, 3, 24, 22), (3, 7, 27, 24), (7, 5, 19, 27), (5, 1, 22, 19), (0, 8, 22, 29), (11, 4, 31, 19), (4, 0, 29, 31), (8, 11, 19, 22), (10, 6, 30, 27), (6, 15, 31, 30), (14, 10, 27, 19), (15, 14, 19, 31), (12, 2, 28, 29), (13, 12, 29, 22), (9, 13, 22, 24), (2, 9, 24, 28), (23, 20, 28, 24), (20, 17, 30, 28), (16, 23, 24, 27), (17, 16, 27, 30), (25, 21, 29, 28), (26, 25, 28, 30), (18, 26, 30, 31), (21, 18, 31, 29)])
me_cube_002.polygons.foreach_set('material_index', [1, 0, 1, 1, 1, 1, 0, 0, 0, 0, 0, 0, 0, 0, 0, 0, 0, 0, 0, 0, 0, 0, 0, 0, 0, 0, 0, 0, 0, 0])
me_cube_002.materials.append(mat_material_005)
me_cube_002.materials.append(mat_material_006)
me_cube_002.use_remesh_preserve_volume = False
me_cube_002.use_remesh_preserve_attributes = False
me_cube_002.use_mirror_vertex_groups = False
me_cube_002.update()
me_cylinder_001 = bpy.data.meshes.new('Cylinder.001')
me_cylinder_001.from_pydata([(0.0, 1.0, -1.0), (0.0, 1.0, 1.0), (0.1951, 0.9808, -1.0), (0.1951, 0.9808, 1.0), (0.3827, 0.9239, -1.0), (0.3827, 0.9239, 1.0), (0.5556, 0.8315, -1.0), (0.5556, 0.8315, 1.0), (0.7071, 0.7071, -1.0), (0.7071, 0.7071, 1.0), (0.8315, 0.5556, -1.0), (0.8315, 0.5556, 1.0), (0.9239, 0.3827, -1.0), (0.9239, 0.3827, 1.0), (0.9808, 0.1951, -1.0), (0.9808, 0.1951, 1.0), (1.0, 7.55e-08, -1.0), (1.0, 7.55e-08, 1.0), (0.9808, -0.1951, -1.0), (0.9808, -0.1951, 1.0), (0.9239, -0.3827, -1.0), (0.9239, -0.3827, 1.0), (0.8315, -0.5556, -1.0), (0.8315, -0.5556, 1.0), (0.7071, -0.7071, -1.0), (0.7071, -0.7071, 1.0), (0.5556, -0.8315, -1.0), (0.5556, -0.8315, 1.0), (0.3827, -0.9239, -1.0), (0.3827, -0.9239, 1.0), (0.1951, -0.9808, -1.0), (0.1951, -0.9808, 1.0), (-3.258e-07, -1.0, -1.0), (-3.258e-07, -1.0, 1.0), (-0.1951, -0.9808, -1.0), (-0.1951, -0.9808, 1.0), (-0.3827, -0.9239, -1.0), (-0.3827, -0.9239, 1.0), (-0.5556, -0.8315, -1.0), (-0.5556, -0.8315, 1.0), (-0.7071, -0.7071, -1.0), (-0.7071, -0.7071, 1.0), (-0.8315, -0.5556, -1.0), (-0.8315, -0.5556, 1.0), (-0.9239, -0.3827, -1.0), (-0.9239, -0.3827, 1.0), (-0.9808, -0.1951, -1.0), (-0.9808, -0.1951, 1.0), (-1.0, 9.656e-07, -1.0), (-1.0, 9.656e-07, 1.0), (-0.9808, 0.1951, -1.0), (-0.9808, 0.1951, 1.0), (-0.9239, 0.3827, -1.0), (-0.9239, 0.3827, 1.0), (-0.8315, 0.5556, -1.0), (-0.8315, 0.5556, 1.0), (-0.7071, 0.7071, -1.0), (-0.7071, 0.7071, 1.0), (-0.5556, 0.8315, -1.0), (-0.5556, 0.8315, 1.0), (-0.3827, 0.9239, -1.0), (-0.3827, 0.9239, 1.0), (-0.1951, 0.9808, -1.0), (-0.1951, 0.9808, 1.0), (0.0, 1.0, 0.01962), (0.1951, 0.9808, 0.01962), (0.3827, 0.9239, 0.01962), (0.5556, 0.8315, 0.01962), (0.7071, 0.7071, 0.01962), (0.8315, 0.5556, 0.01962), (0.9239, 0.3827, 0.01962), (0.9808, 0.1951, 0.01962), (1.0, 7.55e-08, 0.01962), (0.9808, -0.1951, 0.01962), (0.9239, -0.3827, 0.01962), (0.8315, -0.5556, 0.01962), (0.7071, -0.7071, 0.01962), (0.5556, -0.8315, 0.01962), (0.3827, -0.9239, 0.01962), (0.1951, -0.9808, 0.01962), (-3.258e-07, -1.0, 0.01962), (-0.1951, -0.9808, 0.01962), (-0.3827, -0.9239, 0.01962), (-0.5556, -0.8315, 0.01962), (-0.7071, -0.7071, 0.01962), (-0.8315, -0.5556, 0.01962), (-0.9239, -0.3827, 0.01962), (-0.9808, -0.1951, 0.01962), (-1.0, 9.656e-07, 0.01962), (-0.9808, 0.1951, 0.01962), (-0.9239, 0.3827, 0.01962), (-0.8315, 0.5556, 0.01962), (-0.7071, 0.7071, 0.01962), (-0.5556, 0.8315, 0.01962), (-0.3827, 0.9239, 0.01962), (-0.1951, 0.9808, 0.01962), (0.0, 1.0, 0.8401), (0.1951, 0.9808, 0.8401), (0.3827, 0.9239, 0.8401), (0.5556, 0.8315, 0.8401), (0.7071, 0.7071, 0.8401), (0.8315, 0.5556, 0.8401), (0.9239, 0.3827, 0.8401), (0.9808, 0.1951, 0.8401), (1.0, 7.55e-08, 0.8401), (0.9808, -0.1951, 0.8401), (0.9239, -0.3827, 0.8401), (0.8315, -0.5556, 0.8401), (0.7071, -0.7071, 0.8401), (0.5556, -0.8315, 0.8401), (0.3827, -0.9239, 0.8401), (0.1951, -0.9808, 0.8401), (-3.258e-07, -1.0, 0.8401), (-0.1951, -0.9808, 0.8401), (-0.3827, -0.9239, 0.8401), (-0.5556, -0.8315, 0.8401), (-0.7071, -0.7071, 0.8401), (-0.8315, -0.5556, 0.8401), (-0.9239, -0.3827, 0.8401), (-0.9808, -0.1951, 0.8401), (-1.0, 9.656e-07, 0.8401), (-0.9808, 0.1951, 0.8401), (-0.9239, 0.3827, 0.8401), (-0.8315, 0.5556, 0.8401), (-0.7071, 0.7071, 0.8401), (-0.5556, 0.8315, 0.8401), (-0.3827, 0.9239, 0.8401), (-0.1951, 0.9808, 0.8401), (0.1951, 0.9808, -0.7111), (0.3827, 0.9239, -0.7111), (0.5556, 0.8315, -0.7111), (0.7071, 0.7071, -0.7111), (0.8315, 0.5556, -0.7111), (0.9239, 0.3827, -0.7111), (0.9808, 0.1951, -0.7111), (1.0, -5.766e-08, -0.7111), (0.9808, -0.1951, -0.7111), (0.9239, -0.3827, -0.7111), (0.8315, -0.5556, -0.7111), (0.7071, -0.7071, -0.7111), (0.5556, -0.8315, -0.7111), (0.3827, -0.9239, -0.7111), (0.1951, -0.9808, -0.7111), (-3.258e-07, -1.0, -0.7111), (-0.1951, -0.9808, -0.7111), (-0.3827, -0.9239, -0.7111), (-0.5556, -0.8315, -0.7111), (-0.7071, -0.7071, -0.7111), (-0.8315, -0.5556, -0.7111), (-0.9239, -0.3827, -0.7111), (-0.9808, -0.1951, -0.7111), (-1.0, 8.324e-07, -0.7111), (-0.9808, 0.1951, -0.7111), (-0.9239, 0.3827, -0.7111), (-0.8315, 0.5556, -0.7111), (-0.7071, 0.7071, -0.7111), (-0.5556, 0.8315, -0.7111), (-0.3827, 0.9239, -0.7111), (-0.1951, 0.9808, -0.7111), (0.0, 1.0, -0.7111), (0.1951, 0.9808, -0.7716), (0.3827, 0.9239, -0.7716), (0.5556, 0.8315, -0.7716), (0.7071, 0.7071, -0.7716), (0.8315, 0.5556, -0.7716), (0.9239, 0.3827, -0.7716), (0.9808, 0.1951, -0.7716), (1.0, 7.55e-08, -0.7716), (0.9808, -0.1951, -0.7716), (0.9239, -0.3827, -0.7716), (0.8315, -0.5556, -0.7716), (0.7071, -0.7071, -0.7716), (0.5556, -0.8315, -0.7716), (0.3827, -0.9239, -0.7716), (0.1951, -0.9808, -0.7716), (-3.258e-07, -1.0, -0.7716), (-0.1951, -0.9808, -0.7716), (-0.3827, -0.9239, -0.7716), (-0.5556, -0.8315, -0.7716), (-0.7071, -0.7071, -0.7716), (-0.8315, -0.5556, -0.7716), (-0.9239, -0.3827, -0.7716), (-0.9808, -0.1951, -0.7716), (-1.0, 9.656e-07, -0.7716), (-0.9808, 0.1951, -0.7716), (-0.9239, 0.3827, -0.7716), (-0.8315, 0.5556, -0.7716), (-0.7071, 0.7071, -0.7716), (-0.5556, 0.8315, -0.7716), (-0.3827, 0.9239, -0.7716), (-0.1951, 0.9808, -0.7716), (0.0, 1.0, -0.7716), (0.0, 1.0, 0.4937), (0.1951, 0.9808, 0.4937), (0.3827, 0.9239, 0.4937), (0.5556, 0.8315, 0.4937), (0.7071, 0.7071, 0.4937), (0.8315, 0.5556, 0.4937), (0.9239, 0.3827, 0.4937), (0.9808, 0.1951, 0.4937), (1.0, 4.577e-08, 0.4937), (0.9808, -0.1951, 0.4937), (0.9239, -0.3827, 0.4937), (0.8315, -0.5556, 0.4937), (0.7071, -0.7071, 0.4937), (0.5556, -0.8315, 0.4937), (0.3827, -0.9239, 0.4937), (0.1951, -0.9808, 0.4937), (-3.258e-07, -1.0, 0.4937), (-0.1951, -0.9808, 0.4937), (-0.3827, -0.9239, 0.4937), (-0.5556, -0.8315, 0.4937), (-0.7071, -0.7071, 0.4937), (-0.8315, -0.5556, 0.4937), (-0.9239, -0.3827, 0.4937), (-0.9808, -0.1951, 0.4937), (-1.0, 9.359e-07, 0.4937), (-0.9808, 0.1951, 0.4937), (-0.9239, 0.3827, 0.4937), (-0.8315, 0.5556, 0.4937), (-0.7071, 0.7071, 0.4937), (-0.5556, 0.8315, 0.4937), (-0.3827, 0.9239, 0.4937), (-0.1951, 0.9808, 0.4937), (0.1951, 0.9808, -0.9172), (0.3827, 0.9239, -0.9172), (0.5556, 0.8315, -0.9172), (0.7071, 0.7071, -0.9172), (0.8315, 0.5556, -0.9172), (0.9239, 0.3827, -0.9172), (0.9808, 0.1951, -0.9172), (1.0, 7.55e-08, -0.9172), (0.9808, -0.1951, -0.9172), (0.9239, -0.3827, -0.9172), (0.8315, -0.5556, -0.9172), (0.7071, -0.7071, -0.9172), (0.5556, -0.8315, -0.9172), (0.3827, -0.9239, -0.9172), (0.1951, -0.9808, -0.9172), (-3.258e-07, -1.0, -0.9172), (-0.1951, -0.9808, -0.9172), (-0.3827, -0.9239, -0.9172), (-0.5556, -0.8315, -0.9172), (-0.7071, -0.7071, -0.9172), (-0.8315, -0.5556, -0.9172), (-0.9239, -0.3827, -0.9172), (-0.9808, -0.1951, -0.9172), (-1.0, 9.656e-07, -0.9172), (-0.9808, 0.1951, -0.9172), (-0.9239, 0.3827, -0.9172), (-0.8315, 0.5556, -0.9172), (-0.7071, 0.7071, -0.9172), (-0.5556, 0.8315, -0.9172), (-0.3827, 0.9239, -0.9172), (-0.1951, 0.9808, -0.9172), (0.0, 1.0, -0.9172)], [], [(96, 1, 3, 97), (97, 3, 5, 98), (98, 5, 7, 99), (99, 7, 9, 100), (100, 9, 11, 101), (101, 11, 13, 102), (102, 13, 15, 103), (103, 15, 17, 104), (104, 17, 19, 105), (105, 19, 21, 106), (106, 21, 23, 107), (107, 23, 25, 108), (108, 25, 27, 109), (109, 27, 29, 110), (110, 29, 31, 111), (111, 31, 33, 112), (112, 33, 35, 113), (113, 35, 37, 114), (114, 37, 39, 115), (115, 39, 41, 116), (116, 41, 43, 117), (117, 43, 45, 118), (118, 45, 47, 119), (119, 47, 49, 120), (120, 49, 51, 121), (121, 51, 53, 122), (122, 53, 55, 123), (123, 55, 57, 124), (124, 57, 59, 125), (125, 59, 61, 126), (3, 1, 63, 61, 59, 57, 55, 53, 51, 49, 47, 45, 43, 41, 39, 37, 35, 33, 31, 29, 27, 25, 23, 21, 19, 17, 15, 13, 11, 9, 7, 5), (126, 61, 63, 127), (127, 63, 1, 96), (0, 2, 4, 6, 8, 10, 12, 14, 16, 18, 20, 22, 24, 26, 28, 30, 32, 34, 36, 38, 40, 42, 44, 46, 48, 50, 52, 54, 56, 58, 60, 62), (190, 95, 64, 191), (189, 94, 95, 190), (188, 93, 94, 189), (187, 92, 93, 188), (186, 91, 92, 187), (185, 90, 91, 186), (184, 89, 90, 185), (183, 88, 89, 184), (182, 87, 88, 183), (181, 86, 87, 182), (180, 85, 86, 181), (179, 84, 85, 180), (178, 83, 84, 179), (177, 82, 83, 178), (176, 81, 82, 177), (175, 80, 81, 176), (174, 79, 80, 175), (173, 78, 79, 174), (172, 77, 78, 173), (171, 76, 77, 172), (170, 75, 76, 171), (169, 74, 75, 170), (168, 73, 74, 169), (167, 72, 73, 168), (166, 71, 72, 167), (165, 70, 71, 166), (164, 69, 70, 165), (163, 68, 69, 164), (162, 67, 68, 163), (161, 66, 67, 162), (160, 65, 66, 161), (191, 64, 65, 160), (223, 127, 96, 192), (222, 126, 127, 223), (221, 125, 126, 222), (220, 124, 125, 221), (219, 123, 124, 220), (218, 122, 123, 219), (217, 121, 122, 218), (216, 120, 121, 217), (215, 119, 120, 216), (214, 118, 119, 215), (213, 117, 118, 214), (212, 116, 117, 213), (211, 115, 116, 212), (210, 114, 115, 211), (209, 113, 114, 210), (208, 112, 113, 209), (207, 111, 112, 208), (206, 110, 111, 207), (205, 109, 110, 206), (204, 108, 109, 205), (203, 107, 108, 204), (202, 106, 107, 203), (201, 105, 106, 202), (200, 104, 105, 201), (199, 103, 104, 200), (198, 102, 103, 199), (197, 101, 102, 198), (196, 100, 101, 197), (195, 99, 100, 196), (194, 98, 99, 195), (193, 97, 98, 194), (192, 96, 97, 193), (64, 159, 128, 65), (65, 128, 129, 66), (66, 129, 130, 67), (67, 130, 131, 68), (68, 131, 132, 69), (69, 132, 133, 70), (70, 133, 134, 71), (71, 134, 135, 72), (72, 135, 136, 73), (73, 136, 137, 74), (74, 137, 138, 75), (75, 138, 139, 76), (76, 139, 140, 77), (77, 140, 141, 78), (78, 141, 142, 79), (79, 142, 143, 80), (80, 143, 144, 81), (81, 144, 145, 82), (82, 145, 146, 83), (83, 146, 147, 84), (84, 147, 148, 85), (85, 148, 149, 86), (86, 149, 150, 87), (87, 150, 151, 88), (88, 151, 152, 89), (89, 152, 153, 90), (90, 153, 154, 91), (91, 154, 155, 92), (92, 155, 156, 93), (93, 156, 157, 94), (94, 157, 158, 95), (95, 158, 159, 64), (255, 191, 160, 224), (224, 160, 161, 225), (225, 161, 162, 226), (226, 162, 163, 227), (227, 163, 164, 228), (228, 164, 165, 229), (229, 165, 166, 230), (230, 166, 167, 231), (231, 167, 168, 232), (232, 168, 169, 233), (233, 169, 170, 234), (234, 170, 171, 235), (235, 171, 172, 236), (236, 172, 173, 237), (237, 173, 174, 238), (238, 174, 175, 239), (239, 175, 176, 240), (240, 176, 177, 241), (241, 177, 178, 242), (242, 178, 179, 243), (243, 179, 180, 244), (244, 180, 181, 245), (245, 181, 182, 246), (246, 182, 183, 247), (247, 183, 184, 248), (248, 184, 185, 249), (249, 185, 186, 250), (250, 186, 187, 251), (251, 187, 188, 252), (252, 188, 189, 253), (253, 189, 190, 254), (254, 190, 191, 255), (159, 192, 193, 128), (128, 193, 194, 129), (129, 194, 195, 130), (130, 195, 196, 131), (131, 196, 197, 132), (132, 197, 198, 133), (133, 198, 199, 134), (134, 199, 200, 135), (135, 200, 201, 136), (136, 201, 202, 137), (137, 202, 203, 138), (138, 203, 204, 139), (139, 204, 205, 140), (140, 205, 206, 141), (141, 206, 207, 142), (142, 207, 208, 143), (143, 208, 209, 144), (144, 209, 210, 145), (145, 210, 211, 146), (146, 211, 212, 147), (147, 212, 213, 148), (148, 213, 214, 149), (149, 214, 215, 150), (150, 215, 216, 151), (151, 216, 217, 152), (152, 217, 218, 153), (153, 218, 219, 154), (154, 219, 220, 155), (155, 220, 221, 156), (156, 221, 222, 157), (157, 222, 223, 158), (158, 223, 192, 159), (62, 254, 255, 0), (60, 253, 254, 62), (58, 252, 253, 60), (56, 251, 252, 58), (54, 250, 251, 56), (52, 249, 250, 54), (50, 248, 249, 52), (48, 247, 248, 50), (46, 246, 247, 48), (44, 245, 246, 46), (42, 244, 245, 44), (40, 243, 244, 42), (38, 242, 243, 40), (36, 241, 242, 38), (34, 240, 241, 36), (32, 239, 240, 34), (30, 238, 239, 32), (28, 237, 238, 30), (26, 236, 237, 28), (24, 235, 236, 26), (22, 234, 235, 24), (20, 233, 234, 22), (18, 232, 233, 20), (16, 231, 232, 18), (14, 230, 231, 16), (12, 229, 230, 14), (10, 228, 229, 12), (8, 227, 228, 10), (6, 226, 227, 8), (4, 225, 226, 6), (2, 224, 225, 4), (0, 255, 224, 2)])
me_cylinder_001.polygons.foreach_set('material_index', [0, 0, 0, 0, 0, 0, 0, 0, 0, 0, 0, 0, 0, 0, 0, 0, 0, 0, 0, 0, 0, 0, 0, 0, 0, 0, 0, 0, 0, 0, 0, 0, 0, 0, 0, 0, 0, 0, 0, 0, 0, 0, 0, 0, 0, 0, 0, 0, 0, 0, 0, 0, 0, 0, 0, 0, 0, 0, 0, 0, 0, 0, 0, 0, 0, 0, 1, 1, 1, 1, 1, 1, 1, 1, 1, 1, 1, 1, 1, 1, 1, 1, 1, 1, 1, 1, 1, 1, 1, 1, 1, 1, 1, 1, 1, 1, 1, 1, 0, 0, 0, 0, 0, 0, 0, 0, 0, 0, 0, 0, 0, 0, 0, 0, 0, 0, 0, 0, 0, 0, 0, 0, 0, 0, 0, 0, 0, 0, 0, 0, 1, 1, 1, 1, 1, 1, 1, 1, 1, 1, 1, 1, 1, 1, 1, 1, 1, 1, 1, 1, 1, 1, 1, 1, 1, 1, 1, 1, 1, 1, 1, 1, 0, 0, 0, 0, 0, 0, 0, 0, 0, 0, 0, 0, 0, 0, 0, 0, 0, 0, 0, 0, 0, 0, 0, 0, 0, 0, 0, 0, 0, 0, 0, 0, 0, 0, 0, 0, 0, 0, 0, 0, 0, 0, 0, 0, 0, 0, 0, 0, 0, 0, 0, 0, 0, 0, 0, 0, 0, 0, 0, 0, 0, 0, 0, 0])
me_cylinder_001.materials.append(mat_material_005)
me_cylinder_001.materials.append(mat_material_004)
me_cylinder_001.use_remesh_preserve_volume = False
me_cylinder_001.use_remesh_preserve_attributes = False
me_cylinder_001.use_mirror_vertex_groups = False
me_cylinder_001.update()
me_cone = bpy.data.meshes.new('Cone')
me_cone.from_pydata([(1.006e-08, 0.2311, -0.2112), (0.04509, 0.2267, -0.2112), (0.08845, 0.2135, -0.2112), (0.1284, 0.1922, -0.2112), (0.1634, 0.1634, -0.2112), (0.1922, 0.1284, -0.2112), (0.2135, 0.08845, -0.2112), (0.2267, 0.04509, -0.2112), (0.2311, 1.88e-07, -0.2112), (0.2267, -0.04509, -0.2112), (0.2135, -0.08845, -0.2112), (0.1922, -0.1284, -0.2112), (0.1634, -0.1634, -0.2112), (0.1284, -0.1922, -0.2112), (0.08845, -0.2135, -0.2112), (0.04509, -0.2267, -0.2112), (-3.733e-08, -0.2311, -0.2112), (-0.04509, -0.2267, -0.2112), (-0.08845, -0.2135, -0.2112), (-0.1284, -0.1922, -0.2112), (-0.1634, -0.1634, -0.2112), (-0.1922, -0.1284, -0.2112), (-0.2135, -0.08845, -0.2112), (0.0, 0.0, 1.0), (-0.2267, -0.04509, -0.2112), (-0.2311, 4.037e-07, -0.2112), (-0.2267, 0.04509, -0.2112), (-0.2135, 0.08845, -0.2112), (-0.1922, 0.1284, -0.2112), (-0.1634, 0.1634, -0.2112), (-0.1284, 0.1922, -0.2112), (-0.08845, 0.2135, -0.2112), (-0.04509, 0.2267, -0.2112), (0.0, 1.0, -1.0), (0.1951, 0.9808, -1.0), (0.3827, 0.9239, -1.0), (0.5556, 0.8315, -1.0), (0.7071, 0.7071, -1.0), (0.8315, 0.5556, -1.0), (0.9239, 0.3827, -1.0), (0.9808, 0.1951, -1.0), (1.0, 7.55e-08, -1.0), (0.9808, -0.1951, -1.0), (0.9239, -0.3827, -1.0), (0.8315, -0.5556, -1.0), (0.7071, -0.7071, -1.0), (0.5556, -0.8315, -1.0), (0.3827, -0.9239, -1.0), (0.1951, -0.9808, -1.0), (-3.258e-07, -1.0, -1.0), (-0.1951, -0.9808, -1.0), (-0.3827, -0.9239, -1.0), (-0.5556, -0.8315, -1.0), (-0.7071, -0.7071, -1.0), (-0.8315, -0.5556, -1.0), (-0.9239, -0.3827, -1.0), (-0.9808, -0.1951, -1.0), (-1.0, 9.656e-07, -1.0), (-0.9808, 0.1951, -1.0), (-0.9239, 0.3827, -1.0), (-0.8315, 0.5556, -1.0), (-0.7071, 0.7071, -1.0), (-0.5556, 0.8315, -1.0), (-0.3827, 0.9239, -1.0), (-0.1951, 0.9808, -1.0), (0.1757, 0.8832, -0.8979), (1.303e-09, 0.9005, -0.8979), (0.3446, 0.8319, -0.8979), (0.5003, 0.7487, -0.8979), (0.6367, 0.6367, -0.8979), (0.7487, 0.5003, -0.8979), (0.8319, 0.3446, -0.8979), (0.8832, 0.1757, -0.8979), (0.9005, 9.006e-08, -0.8979), (0.8832, -0.1757, -0.8979), (0.8319, -0.3446, -0.8979), (0.7487, -0.5003, -0.8979), (0.6367, -0.6367, -0.8979), (0.5003, -0.7487, -0.8979), (0.3446, -0.8319, -0.8979), (0.1757, -0.8832, -0.8979), (-2.885e-07, -0.9005, -0.8979), (-0.1757, -0.8832, -0.8979), (-0.3446, -0.8319, -0.8979), (-0.5003, -0.7487, -0.8979), (-0.6367, -0.6367, -0.8979), (-0.7487, -0.5003, -0.8979), (-0.8319, -0.3446, -0.8979), (-0.8832, -0.1757, -0.8979), (-0.9005, 8.929e-07, -0.8979), (-0.8832, 0.1757, -0.8979), (-0.8319, 0.3446, -0.8979), (-0.7487, 0.5003, -0.8979), (-0.6367, 0.6367, -0.8979), (-0.5003, 0.7487, -0.8979), (-0.3446, 0.8319, -0.8979), (-0.1757, 0.8832, -0.8979), (-0.2778, 0.4157, 0.0), (0.1531, 0.7695, -0.779), (0.3003, 0.7249, -0.779), (0.4359, 0.6524, -0.779), (0.5548, 0.5548, -0.779), (0.6524, 0.4359, -0.779), (0.7249, 0.3003, -0.779), (0.7695, 0.1531, -0.779), (0.7846, 1.07e-07, -0.779), (0.7695, -0.1531, -0.779), (0.7249, -0.3003, -0.779), (0.6524, -0.4359, -0.779), (0.5548, -0.5548, -0.779), (0.4359, -0.6524, -0.779), (0.3003, -0.7249, -0.779), (0.1531, -0.7695, -0.779), (-2.45e-07, -0.7846, -0.779), (-0.1531, -0.7695, -0.779), (-0.3003, -0.7249, -0.779), (-0.4359, -0.6524, -0.779), (-0.5548, -0.5548, -0.779), (-0.6524, -0.4359, -0.779), (-0.7249, -0.3003, -0.779), (-0.7695, -0.1531, -0.779), (-0.7846, 8.082e-07, -0.779), (-0.7695, 0.1531, -0.779), (-0.7249, 0.3003, -0.779), (-0.6524, 0.4359, -0.779), (-0.5548, 0.5548, -0.779), (-0.4359, 0.6524, -0.779), (-0.3003, 0.7249, -0.779), (-0.1531, 0.7695, -0.779), (2.819e-09, 0.7846, -0.779), (0.1232, 0.6196, -0.6222), (0.2417, 0.5836, -0.6222), (0.351, 0.5253, -0.6222), (0.4467, 0.4467, -0.6222), (0.5253, 0.351, -0.6222), (0.5836, 0.2417, -0.6222), (0.6196, 0.1232, -0.6222), (0.6317, 1.294e-07, -0.6222), (0.6196, -0.1232, -0.6222), (0.5836, -0.2417, -0.6222), (0.5253, -0.351, -0.6222), (0.4467, -0.4467, -0.6222), (0.351, -0.5253, -0.6222), (0.2417, -0.5836, -0.6222), (0.1232, -0.6196, -0.6222), (-1.876e-07, -0.6317, -0.6222), (-0.1232, -0.6196, -0.6222), (-0.2417, -0.5836, -0.6222), (-0.351, -0.5253, -0.6222), (-0.4467, -0.4467, -0.6222), (-0.5253, -0.351, -0.6222), (-0.5836, -0.2417, -0.6222), (-0.6196, -0.1232, -0.6222), (-0.6317, 6.965e-07, -0.6222), (-0.6196, 0.1232, -0.6222), (-0.5836, 0.2418, -0.6222), (-0.5253, 0.351, -0.6222), (-0.4467, 0.4467, -0.6222), (-0.351, 0.5253, -0.6222), (-0.2417, 0.5836, -0.6222), (-0.1232, 0.6196, -0.6222), (4.82e-09, 0.6317, -0.6222)], [], [(33, 23, 34), (34, 23, 35), (35, 23, 36), (36, 23, 37), (37, 23, 38), (38, 23, 39), (39, 23, 40), (40, 23, 41), (41, 23, 42), (42, 23, 43), (43, 23, 44), (44, 23, 45), (45, 23, 46), (46, 23, 47), (47, 23, 48), (48, 23, 49), (49, 23, 50), (50, 23, 51), (51, 23, 52), (52, 23, 53), (53, 23, 54), (54, 23, 55), (55, 23, 56), (56, 23, 57), (57, 23, 58), (58, 23, 59), (59, 23, 60), (60, 23, 61), (61, 23, 97, 62), (62, 97, 23, 63), (63, 23, 64), (64, 23, 33), (0, 1, 2, 3, 4, 5, 6, 7, 8, 9, 10, 11, 12, 13, 14, 15, 16, 17, 18, 19, 20, 21, 22, 24, 25, 26, 27, 28, 29, 30, 31, 32), (65, 66, 33, 34), (67, 65, 34, 35), (68, 67, 35, 36), (69, 68, 36, 37), (70, 69, 37, 38), (71, 70, 38, 39), (72, 71, 39, 40), (73, 72, 40, 41), (74, 73, 41, 42), (75, 74, 42, 43), (76, 75, 43, 44), (77, 76, 44, 45), (78, 77, 45, 46), (79, 78, 46, 47), (80, 79, 47, 48), (81, 80, 48, 49), (82, 81, 49, 50), (83, 82, 50, 51), (84, 83, 51, 52), (85, 84, 52, 53), (86, 85, 53, 54), (87, 86, 54, 55), (88, 87, 55, 56), (89, 88, 56, 57), (90, 89, 57, 58), (91, 90, 58, 59), (92, 91, 59, 60), (93, 92, 60, 61), (94, 93, 61, 62), (95, 94, 62, 63), (96, 95, 63, 64), (66, 96, 64, 33), (129, 128, 96, 66), (128, 127, 95, 96), (127, 126, 94, 95), (126, 125, 93, 94), (125, 124, 92, 93), (124, 123, 91, 92), (123, 122, 90, 91), (122, 121, 89, 90), (121, 120, 88, 89), (120, 119, 87, 88), (119, 118, 86, 87), (118, 117, 85, 86), (117, 116, 84, 85), (116, 115, 83, 84), (115, 114, 82, 83), (114, 113, 81, 82), (113, 112, 80, 81), (112, 111, 79, 80), (111, 110, 78, 79), (110, 109, 77, 78), (109, 108, 76, 77), (108, 107, 75, 76), (107, 106, 74, 75), (106, 105, 73, 74), (105, 104, 72, 73), (104, 103, 71, 72), (103, 102, 70, 71), (102, 101, 69, 70), (101, 100, 68, 69), (100, 99, 67, 68), (99, 98, 65, 67), (98, 129, 66, 65), (130, 161, 129, 98), (131, 130, 98, 99), (132, 131, 99, 100), (133, 132, 100, 101), (134, 133, 101, 102), (135, 134, 102, 103), (136, 135, 103, 104), (137, 136, 104, 105), (138, 137, 105, 106), (139, 138, 106, 107), (140, 139, 107, 108), (141, 140, 108, 109), (142, 141, 109, 110), (143, 142, 110, 111), (144, 143, 111, 112), (145, 144, 112, 113), (146, 145, 113, 114), (147, 146, 114, 115), (148, 147, 115, 116), (149, 148, 116, 117), (150, 149, 117, 118), (151, 150, 118, 119), (152, 151, 119, 120), (153, 152, 120, 121), (154, 153, 121, 122), (155, 154, 122, 123), (156, 155, 123, 124), (157, 156, 124, 125), (158, 157, 125, 126), (159, 158, 126, 127), (160, 159, 127, 128), (161, 160, 128, 129), (0, 32, 160, 161), (32, 31, 159, 160), (31, 30, 158, 159), (30, 29, 157, 158), (29, 28, 156, 157), (28, 27, 155, 156), (27, 26, 154, 155), (26, 25, 153, 154), (25, 24, 152, 153), (24, 22, 151, 152), (22, 21, 150, 151), (21, 20, 149, 150), (20, 19, 148, 149), (19, 18, 147, 148), (18, 17, 146, 147), (17, 16, 145, 146), (16, 15, 144, 145), (15, 14, 143, 144), (14, 13, 142, 143), (13, 12, 141, 142), (12, 11, 140, 141), (11, 10, 139, 140), (10, 9, 138, 139), (9, 8, 137, 138), (8, 7, 136, 137), (7, 6, 135, 136), (6, 5, 134, 135), (5, 4, 133, 134), (4, 3, 132, 133), (3, 2, 131, 132), (2, 1, 130, 131), (1, 0, 161, 130)])
me_cone.polygons.foreach_set('material_index', [0, 0, 0, 0, 0, 0, 0, 0, 0, 0, 0, 0, 0, 0, 0, 0, 0, 0, 0, 0, 0, 0, 0, 0, 0, 0, 0, 0, 0, 0, 0, 0, 0, 1, 1, 1, 1, 1, 1, 1, 1, 1, 1, 1, 1, 1, 1, 1, 1, 1, 1, 1, 1, 1, 1, 1, 1, 1, 1, 1, 1, 1, 1, 1, 1, 2, 2, 2, 2, 2, 2, 2, 2, 2, 2, 2, 2, 2, 2, 2, 2, 2, 2, 2, 2, 2, 2, 2, 2, 2, 2, 2, 2, 2, 2, 2, 2, 0, 0, 0, 0, 0, 0, 0, 0, 0, 0, 0, 0, 0, 0, 0, 0, 0, 0, 0, 0, 0, 0, 0, 0, 0, 0, 0, 0, 0, 0, 0, 0, 0, 0, 0, 0, 0, 0, 0, 0, 0, 0, 0, 0, 0, 0, 0, 0, 0, 0, 0, 0, 0, 0, 0, 0, 0, 0, 0, 0, 0, 0, 0, 0])
me_cone.materials.append(mat_material_002)
me_cone.materials.append(mat_material_004)
me_cone.materials.append(mat_material_005)
me_cone.use_remesh_preserve_volume = False
me_cone.use_remesh_preserve_attributes = False
me_cone.use_mirror_vertex_groups = False
me_cone.update()
me_cube_003 = bpy.data.meshes.new('Cube.003')
me_cube_003.from_pydata([(-0.8259, -1.0, -0.8259), (-0.7744, -0.7744, 1.0), (-1.0, 0.8228, -0.8228), (-0.7744, 0.7744, 1.0), (0.8259, -1.0, -0.8259), (0.7744, -0.7744, 1.0), (1.0, 0.8273, -0.8273), (0.7744, 0.7744, 1.0), (-0.8259, -1.0, 0.8259), (-1.0, 0.8228, 0.8228), (1.0, 0.8273, 0.8273), (0.8259, -1.0, 0.8259), (-1.0, -0.8228, -0.8228), (-1.0, -0.8228, 0.8228), (1.0, -0.8273, 0.8273), (1.0, -0.8273, -0.8273), (0.8716, 1.0, 0.8716), (0.8716, 1.0, -0.8716), (0.8541, -0.8541, -1.0), (1.0, -1.0, 1.0), (-0.8716, 1.0, -0.8716), (-0.8541, -0.8541, -1.0), (-1.0, -1.0, 1.0), (-0.8716, 1.0, 0.8716), (-1.0, 1.0, 1.0), (-0.8541, 0.8541, -1.0), (0.8541, 0.8541, -1.0), (1.0, 1.0, 1.0), (-1.0, 1.0, -1.0), (-1.0, -1.0, -1.0), (1.0, 1.0, -1.0), (1.0, -1.0, -1.0)], [], [(12, 13, 9, 2), (20, 23, 16, 17), (6, 10, 14, 15), (4, 11, 8, 0), (25, 26, 18, 21), (7, 3, 1, 5), (1, 3, 24, 22), (3, 7, 27, 24), (7, 5, 19, 27), (5, 1, 22, 19), (0, 8, 22, 29), (11, 4, 31, 19), (4, 0, 29, 31), (8, 11, 19, 22), (10, 6, 30, 27), (6, 15, 31, 30), (14, 10, 27, 19), (15, 14, 19, 31), (12, 2, 28, 29), (13, 12, 29, 22), (9, 13, 22, 24), (2, 9, 24, 28), (23, 20, 28, 24), (20, 17, 30, 28), (16, 23, 24, 27), (17, 16, 27, 30), (25, 21, 29, 28), (26, 25, 28, 30), (18, 26, 30, 31), (21, 18, 31, 29)])
me_cube_003.polygons.foreach_set('material_index', [0, 1, 0, 0, 0, 0, 0, 0, 0, 0, 0, 0, 0, 0, 0, 0, 0, 0, 0, 0, 0, 0, 0, 0, 0, 0, 0, 0, 0, 0])
me_cube_003.materials.append(mat_material_004)
me_cube_003.materials.append(mat_material_005)
me_cube_003.use_remesh_preserve_volume = False
me_cube_003.use_remesh_preserve_attributes = False
me_cube_003.use_mirror_vertex_groups = False
me_cube_003.update()
me_sphere_001 = bpy.data.meshes.new('Sphere.001')
me_sphere_001.from_pydata([(0.1951, -3.266e-07, 0.9808), (0.3827, -3.192e-07, 0.9239), (0.5556, -3.117e-07, 0.8315), (0.7071, -3.192e-07, 0.7071), (0.8315, -3.341e-07, 0.5556), (0.9239, -2.745e-07, 0.3827), (0.9808, -3.937e-07, 0.1951), (1.0, -3.788e-07, 7.55e-08), (0.9808, -3.937e-07, -0.1951), (0.9239, -2.298e-07, -0.3827), (0.8315, -3.341e-07, -0.5556), (0.7071, -3.192e-07, -0.7071), (0.5556, -3.415e-07, -0.8315), (0.3827, -3.043e-07, -0.9239), (0.1951, -3.08e-07, -0.9808), (0.1913, -0.03806, 0.9808), (0.3753, -0.07466, 0.9239), (0.5449, -0.1084, 0.8315), (0.6935, -0.138, 0.7071), (0.8155, -0.1622, 0.5556), (0.9061, -0.1802, 0.3827), (0.9619, -0.1913, 0.1951), (0.9808, -0.1951, 7.55e-08), (0.9619, -0.1913, -0.1951), (0.9061, -0.1802, -0.3827), (0.8155, -0.1622, -0.5556), (0.6935, -0.138, -0.7071), (0.5449, -0.1084, -0.8315), (0.3753, -0.07466, -0.9239), (0.1913, -0.03806, -0.9808), (0.1802, -0.07466, 0.9808), (0.3536, -0.1464, 0.9239), (0.5133, -0.2126, 0.8315), (0.6533, -0.2706, 0.7071), (0.7682, -0.3182, 0.5556), (0.8536, -0.3536, 0.3827), (0.9061, -0.3753, 0.1951), (0.9239, -0.3827, 7.55e-08), (0.9061, -0.3753, -0.1951), (0.8536, -0.3536, -0.3827), (0.7682, -0.3182, -0.5556), (0.6533, -0.2706, -0.7071), (0.5133, -0.2126, -0.8315), (0.3536, -0.1464, -0.9239), (0.1802, -0.07466, -0.9808), (0.1622, -0.1084, 0.9808), (0.3182, -0.2126, 0.9239), (0.4619, -0.3087, 0.8315), (0.5879, -0.3928, 0.7071), (0.6913, -0.4619, 0.5556), (0.7682, -0.5133, 0.3827), (0.8155, -0.5449, 0.1951), (0.8315, -0.5556, 7.55e-08), (0.8155, -0.5449, -0.1951), (0.7682, -0.5133, -0.3827), (0.6913, -0.4619, -0.5556), (0.5879, -0.3928, -0.7071), (0.4619, -0.3087, -0.8315), (0.3182, -0.2126, -0.9239), (0.1622, -0.1084, -0.9808), (0.1379, -0.138, 0.9808), (0.2706, -0.2706, 0.9239), (0.3928, -0.3928, 0.8315), (0.5, -0.5, 0.7071), (0.5879, -0.5879, 0.5556), (0.6533, -0.6533, 0.3827), (0.6935, -0.6935, 0.1951), (0.7071, -0.7071, 7.55e-08), (0.6935, -0.6935, -0.1951), (0.6533, -0.6533, -0.3827), (0.5879, -0.5879, -0.5556), (0.5, -0.5, -0.7071), (0.3928, -0.3928, -0.8315), (0.2706, -0.2706, -0.9239), (0.1379, -0.138, -0.9808), (0.1084, -0.1622, 0.9808), (0.2126, -0.3182, 0.9239), (0.3087, -0.4619, 0.8315), (0.3928, -0.5879, 0.7071), (0.4619, -0.6913, 0.5556), (0.5133, -0.7682, 0.3827), (0.5449, -0.8155, 0.1951), (0.5556, -0.8315, 7.55e-08), (0.5449, -0.8155, -0.1951), (0.5133, -0.7682, -0.3827), (0.4619, -0.6913, -0.5556), (0.3928, -0.5879, -0.7071), (0.3087, -0.4619, -0.8315), (0.2126, -0.3182, -0.9239), (0.1084, -0.1622, -0.9808), (0.0, -3.258e-07, -1.0), (0.07466, -0.1802, 0.9808), (0.1464, -0.3536, 0.9239), (0.2126, -0.5133, 0.8315), (0.2706, -0.6533, 0.7071), (0.3182, -0.7682, 0.5556), (0.3536, -0.8536, 0.3827), (0.3753, -0.9061, 0.1951), (0.3827, -0.9239, 7.55e-08), (0.3753, -0.9061, -0.1951), (0.3536, -0.8536, -0.3827), (0.3182, -0.7682, -0.5556), (0.2706, -0.6533, -0.7071), (0.2126, -0.5133, -0.8315), (0.1464, -0.3536, -0.9239), (0.07466, -0.1802, -0.9808), (0.03806, -0.1913, 0.9808), (0.07466, -0.3753, 0.9239), (0.1084, -0.5449, 0.8315), (0.1379, -0.6935, 0.7071), (0.1622, -0.8155, 0.5556), (0.1802, -0.9061, 0.3827), (0.1913, -0.9619, 0.1951), (0.1951, -0.9808, 7.55e-08), (0.1913, -0.9619, -0.1951), (0.1802, -0.9061, -0.3827), (0.1622, -0.8155, -0.5556), (0.1379, -0.6935, -0.7071), (0.1084, -0.5449, -0.8315), (0.07466, -0.3753, -0.9239), (0.03806, -0.1913, -0.9808), (-7.212e-09, -0.1951, 0.9808), (4.122e-08, -0.3827, 0.9239), (2.632e-08, -0.5556, 0.8315), (-2.584e-08, -0.7071, 0.7071), (-8.544e-08, -0.8315, 0.5556), (6.357e-08, -0.9239, 0.3827), (-8.544e-08, -0.9808, 0.1951), (-1.003e-07, -1.0, 7.55e-08), (-8.544e-08, -0.9808, -0.1951), (6.357e-08, -0.9239, -0.3827), (-8.544e-08, -0.8315, -0.5556), (-2.584e-08, -0.7071, -0.7071), (-1.094e-08, -0.5556, -0.8315), (3.964e-09, -0.3827, -0.9239), (3.964e-09, -0.1951, -0.9808), (-0.03806, -0.1913, 0.9808), (-0.07466, -0.3753, 0.9239), (-0.1084, -0.5449, 0.8315), (-0.1379, -0.6935, 0.7071), (-0.1622, -0.8155, 0.5556), (-0.1802, -0.9061, 0.3827), (-0.1913, -0.9619, 0.1951), (-0.1951, -0.9808, 7.55e-08), (-0.1913, -0.9619, -0.1951), (-0.1802, -0.9061, -0.3827), (-0.1622, -0.8155, -0.5556), (-0.1379, -0.6935, -0.7071), (-0.1084, -0.5449, -0.8315), (-0.07466, -0.3753, -0.9239), (-0.03806, -0.1913, -0.9808), (-0.07466, -0.1802, 0.9808), (-0.1464, -0.3536, 0.9239), (-0.2126, -0.5133, 0.8315), (-0.2706, -0.6533, 0.7071), (-0.3182, -0.7682, 0.5556), (-0.3536, -0.8536, 0.3827), (-0.3753, -0.9061, 0.1951), (-0.3827, -0.9239, 7.55e-08), (-0.3753, -0.9061, -0.1951), (-0.3536, -0.8536, -0.3827), (-0.3182, -0.7682, -0.5556), (-0.2706, -0.6533, -0.7071), (-0.2126, -0.5133, -0.8315), (-0.1464, -0.3536, -0.9239), (-0.07466, -0.1802, -0.9808), (-0.1084, -0.1622, 0.9808), (-0.2126, -0.3182, 0.9239), (-0.3087, -0.4619, 0.8315), (-0.3928, -0.5879, 0.7071), (-0.4619, -0.6913, 0.5556), (-0.5133, -0.7682, 0.3827), (-0.5449, -0.8155, 0.1951), (-0.5556, -0.8315, 7.55e-08), (-0.5449, -0.8155, -0.1951), (-0.5133, -0.7682, -0.3827), (-0.4619, -0.6913, -0.5556), (-0.3928, -0.5879, -0.7071), (-0.3087, -0.4619, -0.8315), (-0.2126, -0.3182, -0.9239), (-0.1084, -0.1622, -0.9808), (-2.304e-07, -5.562e-07, 1.0), (-0.1379, -0.138, 0.9808), (-0.2706, -0.2706, 0.9239), (-0.3928, -0.3928, 0.8315), (-0.5, -0.5, 0.7071), (-0.5879, -0.5879, 0.5556), (-0.6533, -0.6533, 0.3827), (-0.6935, -0.6935, 0.1951), (-0.7071, -0.7071, 7.55e-08), (-0.6935, -0.6935, -0.1951), (-0.6533, -0.6533, -0.3827), (-0.5879, -0.5879, -0.5556), (-0.5, -0.5, -0.7071), (-0.3928, -0.3928, -0.8315), (-0.2706, -0.2706, -0.9239), (-0.1379, -0.1379, -0.9808), (-0.1622, -0.1084, 0.9808), (-0.3182, -0.2126, 0.9239), (-0.4619, -0.3087, 0.8315), (-0.5879, -0.3928, 0.7071), (-0.6913, -0.4619, 0.5556), (-0.7682, -0.5133, 0.3827), (-0.8155, -0.5449, 0.1951), (-0.8315, -0.5556, 7.55e-08), (-0.8155, -0.5449, -0.1951), (-0.7682, -0.5133, -0.3827), (-0.6913, -0.4619, -0.5556), (-0.5879, -0.3928, -0.7071), (-0.4619, -0.3087, -0.8315), (-0.3182, -0.2126, -0.9239), (-0.1622, -0.1084, -0.9808), (-0.1802, -0.07466, 0.9808), (-0.3536, -0.1464, 0.9239), (-0.5133, -0.2126, 0.8315), (-0.6533, -0.2706, 0.7071), (-0.7682, -0.3182, 0.5556), (-0.8536, -0.3536, 0.3827), (-0.9061, -0.3753, 0.1951), (-0.9239, -0.3827, 7.55e-08), (-0.9061, -0.3753, -0.1951), (-0.8536, -0.3536, -0.3827), (-0.7682, -0.3182, -0.5556), (-0.6533, -0.2706, -0.7071), (-0.5133, -0.2126, -0.8315), (-0.3536, -0.1464, -0.9239), (-0.1802, -0.07466, -0.9808), (-0.1913, -0.03806, 0.9808), (-0.3753, -0.07466, 0.9239), (-0.5449, -0.1084, 0.8315), (-0.6935, -0.1379, 0.7071), (-0.8155, -0.1622, 0.5556), (-0.9061, -0.1802, 0.3827), (-0.9619, -0.1913, 0.1951), (-0.9808, -0.1951, 7.55e-08), (-0.9619, -0.1913, -0.1951), (-0.9061, -0.1802, -0.3827), (-0.8155, -0.1622, -0.5556), (-0.6935, -0.1379, -0.7071), (-0.5449, -0.1084, -0.8315), (-0.3753, -0.07466, -0.9239), (-0.1913, -0.03806, -0.9808), (-0.1951, -3.117e-07, 0.9808), (-0.3827, -2.819e-07, 0.9239), (-0.5556, -2.819e-07, 0.8315), (-0.7071, -1.851e-07, 0.7071), (-0.8315, -1.404e-07, 0.5556), (-0.9239, -3.192e-07, 0.3827), (-0.9808, -9.567e-08, 0.1951), (-1.0, -1.404e-07, 7.55e-08), (-0.9808, -9.567e-08, -0.1951), (-0.9239, -3.192e-07, -0.3827), (-0.8315, -1.404e-07, -0.5556), (-0.7071, -1.851e-07, -0.7071), (-0.5556, -2.596e-07, -0.8315), (-0.3827, -2.521e-07, -0.9239), (-0.1951, -3.155e-07, -0.9808)], [], [(7, 6, 21, 22), (0, 181, 15), (90, 14, 29), (8, 7, 22, 23), (1, 0, 15, 16), (9, 8, 23, 24), (2, 1, 16, 17), (10, 9, 24, 25), (3, 2, 17, 18), (11, 10, 25, 26), (4, 3, 18, 19), (12, 11, 26, 27), (5, 4, 19, 20), (13, 12, 27, 28), (6, 5, 20, 21), (14, 13, 28, 29), (26, 25, 40, 41), (19, 18, 33, 34), (27, 26, 41, 42), (20, 19, 34, 35), (28, 27, 42, 43), (21, 20, 35, 36), (29, 28, 43, 44), (22, 21, 36, 37), (15, 181, 30), (90, 29, 44), (23, 22, 37, 38), (16, 15, 30, 31), (24, 23, 38, 39), (17, 16, 31, 32), (25, 24, 39, 40), (18, 17, 32, 33), (90, 44, 59), (38, 37, 52, 53), (31, 30, 45, 46), (39, 38, 53, 54), (32, 31, 46, 47), (40, 39, 54, 55), (33, 32, 47, 48), (41, 40, 55, 56), (34, 33, 48, 49), (42, 41, 56, 57), (35, 34, 49, 50), (43, 42, 57, 58), (36, 35, 50, 51), (44, 43, 58, 59), (37, 36, 51, 52), (30, 181, 45), (57, 56, 71, 72), (50, 49, 64, 65), (58, 57, 72, 73), (51, 50, 65, 66), (59, 58, 73, 74), (52, 51, 66, 67), (45, 181, 60), (90, 59, 74), (53, 52, 67, 68), (46, 45, 60, 61), (54, 53, 68, 69), (47, 46, 61, 62), (55, 54, 69, 70), (48, 47, 62, 63), (56, 55, 70, 71), (49, 48, 63, 64), (61, 60, 75, 76), (69, 68, 83, 84), (62, 61, 76, 77), (70, 69, 84, 85), (63, 62, 77, 78), (71, 70, 85, 86), (64, 63, 78, 79), (72, 71, 86, 87), (65, 64, 79, 80), (73, 72, 87, 88), (66, 65, 80, 81), (74, 73, 88, 89), (67, 66, 81, 82), (60, 181, 75), (90, 74, 89), (68, 67, 82, 83), (80, 79, 95, 96), (88, 87, 103, 104), (81, 80, 96, 97), (89, 88, 104, 105), (82, 81, 97, 98), (75, 181, 91), (90, 89, 105), (83, 82, 98, 99), (76, 75, 91, 92), (84, 83, 99, 100), (77, 76, 92, 93), (85, 84, 100, 101), (78, 77, 93, 94), (86, 85, 101, 102), (79, 78, 94, 95), (87, 86, 102, 103), (100, 99, 114, 115), (93, 92, 107, 108), (101, 100, 115, 116), (94, 93, 108, 109), (102, 101, 116, 117), (95, 94, 109, 110), (103, 102, 117, 118), (96, 95, 110, 111), (104, 103, 118, 119), (97, 96, 111, 112), (105, 104, 119, 120), (98, 97, 112, 113), (91, 181, 106), (90, 105, 120), (99, 98, 113, 114), (92, 91, 106, 107), (119, 118, 133, 134), (112, 111, 126, 127), (120, 119, 134, 135), (113, 112, 127, 128), (106, 181, 121), (90, 120, 135), (114, 113, 128, 129), (107, 106, 121, 122), (115, 114, 129, 130), (108, 107, 122, 123), (116, 115, 130, 131), (109, 108, 123, 124), (117, 116, 131, 132), (110, 109, 124, 125), (118, 117, 132, 133), (111, 110, 125, 126), (123, 122, 137, 138), (131, 130, 145, 146), (124, 123, 138, 139), (132, 131, 146, 147), (125, 124, 139, 140), (133, 132, 147, 148), (126, 125, 140, 141), (134, 133, 148, 149), (127, 126, 141, 142), (135, 134, 149, 150), (128, 127, 142, 143), (121, 181, 136), (90, 135, 150), (129, 128, 143, 144), (122, 121, 136, 137), (130, 129, 144, 145), (142, 141, 156, 157), (150, 149, 164, 165), (143, 142, 157, 158), (136, 181, 151), (90, 150, 165), (144, 143, 158, 159), (137, 136, 151, 152), (145, 144, 159, 160), (138, 137, 152, 153), (146, 145, 160, 161), (139, 138, 153, 154), (147, 146, 161, 162), (140, 139, 154, 155), (148, 147, 162, 163), (141, 140, 155, 156), (149, 148, 163, 164), (161, 160, 175, 176), (154, 153, 168, 169), (162, 161, 176, 177), (155, 154, 169, 170), (163, 162, 177, 178), (156, 155, 170, 171), (164, 163, 178, 179), (157, 156, 171, 172), (165, 164, 179, 180), (158, 157, 172, 173), (151, 181, 166), (90, 165, 180), (159, 158, 173, 174), (152, 151, 166, 167), (160, 159, 174, 175), (153, 152, 167, 168), (180, 179, 195, 196), (173, 172, 188, 189), (166, 181, 182), (90, 180, 196), (174, 173, 189, 190), (167, 166, 182, 183), (175, 174, 190, 191), (168, 167, 183, 184), (176, 175, 191, 192), (169, 168, 184, 185), (177, 176, 192, 193), (170, 169, 185, 186), (178, 177, 193, 194), (171, 170, 186, 187), (179, 178, 194, 195), (172, 171, 187, 188), (193, 192, 207, 208), (186, 185, 200, 201), (194, 193, 208, 209), (187, 186, 201, 202), (195, 194, 209, 210), (188, 187, 202, 203), (196, 195, 210, 211), (189, 188, 203, 204), (182, 181, 197), (90, 196, 211), (190, 189, 204, 205), (183, 182, 197, 198), (191, 190, 205, 206), (184, 183, 198, 199), (192, 191, 206, 207), (185, 184, 199, 200), (197, 181, 212), (90, 211, 226), (205, 204, 219, 220), (198, 197, 212, 213), (206, 205, 220, 221), (199, 198, 213, 214), (207, 206, 221, 222), (200, 199, 214, 215), (208, 207, 222, 223), (201, 200, 215, 216), (209, 208, 223, 224), (202, 201, 216, 217), (210, 209, 224, 225), (203, 202, 217, 218), (211, 210, 225, 226), (204, 203, 218, 219), (216, 215, 230, 231), (224, 223, 238, 239), (217, 216, 231, 232), (225, 224, 239, 240), (218, 217, 232, 233), (226, 225, 240, 241), (219, 218, 233, 234), (212, 181, 227), (90, 226, 241), (220, 219, 234, 235), (213, 212, 227, 228), (221, 220, 235, 236), (214, 213, 228, 229), (222, 221, 236, 237), (215, 214, 229, 230), (223, 222, 237, 238), (235, 234, 249, 250), (228, 227, 242, 243), (236, 235, 250, 251), (229, 228, 243, 244), (237, 236, 251, 252), (230, 229, 244, 245), (238, 237, 252, 253), (231, 230, 245, 246), (239, 238, 253, 254), (232, 231, 246, 247), (240, 239, 254, 255), (233, 232, 247, 248), (241, 240, 255, 256), (234, 233, 248, 249), (227, 181, 242), (90, 241, 256)])
me_sphere_001.materials.append(mat_material_003)
me_sphere_001.use_remesh_preserve_volume = False
me_sphere_001.use_remesh_preserve_attributes = False
me_sphere_001.use_mirror_vertex_groups = False
me_sphere_001.update()
me_cube_004 = bpy.data.meshes.new('Cube.004')
me_cube_004.from_pydata([(-0.8259, -1.0, -0.8259), (-0.7744, -0.7744, 1.0), (-1.0, 0.8228, -0.8228), (-0.7744, 0.7744, 1.0), (0.8259, -1.0, -0.8259), (0.7744, -0.7744, 1.0), (1.0, 0.8273, -0.8273), (0.7744, 0.7744, 1.0), (-0.8259, -1.0, 0.8259), (-1.0, 0.8228, 0.8228), (1.0, 0.8273, 0.8273), (0.8259, -1.0, 0.8259), (-1.0, -0.8228, -0.8228), (-1.0, -0.8228, 0.8228), (1.0, -0.8273, 0.8273), (1.0, -0.8273, -0.8273), (0.8716, 1.0, 0.8716), (0.8716, 1.0, -0.8716), (0.8541, -0.8541, -1.0), (1.0, -1.0, 1.0), (-0.8716, 1.0, -0.8716), (-0.8541, -0.8541, -1.0), (-1.0, -1.0, 1.0), (-0.8716, 1.0, 0.8716), (-1.0, 1.0, 1.0), (-0.8541, 0.8541, -1.0), (0.8541, 0.8541, -1.0), (1.0, 1.0, 1.0), (-1.0, 1.0, -1.0), (-1.0, -1.0, -1.0), (1.0, 1.0, -1.0), (1.0, -1.0, -1.0)], [], [(12, 13, 9, 2), (20, 23, 16, 17), (6, 10, 14, 15), (4, 11, 8, 0), (25, 26, 18, 21), (7, 3, 1, 5), (1, 3, 24, 22), (3, 7, 27, 24), (7, 5, 19, 27), (5, 1, 22, 19), (0, 8, 22, 29), (11, 4, 31, 19), (4, 0, 29, 31), (8, 11, 19, 22), (10, 6, 30, 27), (6, 15, 31, 30), (14, 10, 27, 19), (15, 14, 19, 31), (12, 2, 28, 29), (13, 12, 29, 22), (9, 13, 22, 24), (2, 9, 24, 28), (23, 20, 28, 24), (20, 17, 30, 28), (16, 23, 24, 27), (17, 16, 27, 30), (25, 21, 29, 28), (26, 25, 28, 30), (18, 26, 30, 31), (21, 18, 31, 29)])
me_cube_004.polygons.foreach_set('material_index', [1, 0, 1, 1, 0, 1, 0, 0, 0, 0, 0, 0, 0, 0, 0, 0, 0, 0, 0, 0, 0, 0, 0, 0, 0, 0, 0, 0, 0, 0])
me_cube_004.materials.append(mat_material_005)
me_cube_004.materials.append(mat_material_004)
me_cube_004.use_remesh_preserve_volume = False
me_cube_004.use_remesh_preserve_attributes = False
me_cube_004.use_mirror_vertex_groups = False
me_cube_004.update()
me_cube_005 = bpy.data.meshes.new('Cube.005')
me_cube_005.from_pydata([(-0.8259, -1.0, -0.8259), (-0.7744, -0.7744, 1.0), (-1.0, 0.8228, -0.8228), (-0.7744, 0.7744, 1.0), (0.8259, -1.0, -0.8259), (0.7744, -0.7744, 1.0), (1.0, 0.8273, -0.8273), (0.7744, 0.7744, 1.0), (-0.8259, -1.0, 0.8259), (-1.0, 0.8228, 0.8228), (1.0, 0.8273, 0.8273), (0.8259, -1.0, 0.8259), (-1.0, -0.8228, -0.8228), (-1.0, -0.8228, 0.8228), (1.0, -0.8273, 0.8273), (1.0, -0.8273, -0.8273), (0.8716, 1.0, 0.8716), (0.8716, 1.0, -0.8716), (0.8541, -0.8541, -1.0), (1.0, -1.0, 1.0), (-0.8716, 1.0, -0.8716), (-0.8541, -0.8541, -1.0), (-1.0, -1.0, 1.0), (-0.8716, 1.0, 0.8716), (-1.0, 1.0, 1.0), (-0.8541, 0.8541, -1.0), (0.8541, 0.8541, -1.0), (1.0, 1.0, 1.0), (-1.0, 1.0, -1.0), (-1.0, -1.0, -1.0), (1.0, 1.0, -1.0), (1.0, -1.0, -1.0)], [], [(12, 13, 9, 2), (20, 23, 16, 17), (6, 10, 14, 15), (4, 11, 8, 0), (25, 26, 18, 21), (7, 3, 1, 5), (1, 3, 24, 22), (3, 7, 27, 24), (7, 5, 19, 27), (5, 1, 22, 19), (0, 8, 22, 29), (11, 4, 31, 19), (4, 0, 29, 31), (8, 11, 19, 22), (10, 6, 30, 27), (6, 15, 31, 30), (14, 10, 27, 19), (15, 14, 19, 31), (12, 2, 28, 29), (13, 12, 29, 22), (9, 13, 22, 24), (2, 9, 24, 28), (23, 20, 28, 24), (20, 17, 30, 28), (16, 23, 24, 27), (17, 16, 27, 30), (25, 21, 29, 28), (26, 25, 28, 30), (18, 26, 30, 31), (21, 18, 31, 29)])
me_cube_005.polygons.foreach_set('material_index', [1, 0, 1, 1, 0, 1, 0, 0, 0, 0, 0, 0, 0, 0, 0, 0, 0, 0, 0, 0, 0, 0, 0, 0, 0, 0, 0, 0, 0, 0])
me_cube_005.materials.append(mat_material_008)
me_cube_005.materials.append(mat_material_007)
me_cube_005.use_remesh_preserve_volume = False
me_cube_005.use_remesh_preserve_attributes = False
me_cube_005.use_mirror_vertex_groups = False
me_cube_005.update()
me_cube_006 = bpy.data.meshes.new('Cube.006')
me_cube_006.from_pydata([(-0.8259, -1.0, -0.8259), (-0.7744, -0.7744, 1.0), (-1.0, 0.8228, -0.8228), (-0.7744, 0.7744, 1.0), (0.8259, -1.0, -0.8259), (0.7744, -0.7744, 1.0), (1.0, 0.8273, -0.8273), (0.7744, 0.7744, 1.0), (-0.8259, -1.0, 0.8259), (-1.0, 0.8228, 0.8228), (1.0, 0.8273, 0.8273), (0.8259, -1.0, 0.8259), (-1.0, -0.8228, -0.8228), (-1.0, -0.8228, 0.8228), (1.0, -0.8273, 0.8273), (1.0, -0.8273, -0.8273), (0.8716, 1.0, 0.8716), (0.8716, 1.0, -0.8716), (0.8541, -0.8541, -1.0), (1.0, -1.0, 1.0), (-0.8716, 1.0, -0.8716), (-0.8541, -0.8541, -1.0), (-1.0, -1.0, 1.0), (-0.8716, 1.0, 0.8716), (-1.0, 1.0, 1.0), (-0.8541, 0.8541, -1.0), (0.8541, 0.8541, -1.0), (1.0, 1.0, 1.0), (-1.0, 1.0, -1.0), (-1.0, -1.0, -1.0), (1.0, 1.0, -1.0), (1.0, -1.0, -1.0)], [], [(12, 13, 9, 2), (20, 23, 16, 17), (6, 10, 14, 15), (4, 11, 8, 0), (25, 26, 18, 21), (7, 3, 1, 5), (1, 3, 24, 22), (3, 7, 27, 24), (7, 5, 19, 27), (5, 1, 22, 19), (0, 8, 22, 29), (11, 4, 31, 19), (4, 0, 29, 31), (8, 11, 19, 22), (10, 6, 30, 27), (6, 15, 31, 30), (14, 10, 27, 19), (15, 14, 19, 31), (12, 2, 28, 29), (13, 12, 29, 22), (9, 13, 22, 24), (2, 9, 24, 28), (23, 20, 28, 24), (20, 17, 30, 28), (16, 23, 24, 27), (17, 16, 27, 30), (25, 21, 29, 28), (26, 25, 28, 30), (18, 26, 30, 31), (21, 18, 31, 29)])
me_cube_006.polygons.foreach_set('material_index', [1, 1, 1, 1, 0, 1, 0, 0, 0, 0, 0, 0, 0, 0, 0, 0, 0, 0, 0, 0, 0, 0, 0, 0, 0, 0, 0, 0, 0, 0])
me_cube_006.materials.append(mat_material_010)
me_cube_006.materials.append(mat_material_009)
me_cube_006.use_remesh_preserve_volume = False
me_cube_006.use_remesh_preserve_attributes = False
me_cube_006.use_mirror_vertex_groups = False
me_cube_006.update()

# ---- objects
ob_sphere = bpy.data.objects.new('Sphere', me_sphere)
ob_cylinder_001 = bpy.data.objects.new('Cylinder.001', me_cylinder_002)
ob_cube = bpy.data.objects.new('Cube', me_cube_002)
ob_cylinder = bpy.data.objects.new('Cylinder', me_cylinder_001)
ob_cone = bpy.data.objects.new('Cone', me_cone)
ob_cube_001 = bpy.data.objects.new('Cube.001', me_cube_003)
ob_sphere_001 = bpy.data.objects.new('Sphere.001', me_sphere_001)
ob_cube_002 = bpy.data.objects.new('Cube.002', me_cube_004)
ob_cube_003 = bpy.data.objects.new('Cube.003', me_cube_005)
ob_cube_004 = bpy.data.objects.new('Cube.004', me_cube_006)

# ---- transforms, parenting, visibility, modifiers, constraints
ob_sphere.location = (0.0, -3.923, 0.0)
ob_sphere.scale = (1.008, 1.008, 1.008)
ob_sphere.lineart.crease_threshold = 0.0
ob_cylinder_001.location = (0.0, -0.9777, 0.0)
ob_cylinder_001.rotation_euler = (0.0, 1.571, 0.0)
ob_cylinder_001.scale = (1.0, 1.0, 4.84)
ob_cylinder_001.lineart.crease_threshold = 0.0
ob_cube.location = (0.0, -0.8826, 0.0)
ob_cube.scale = (1.11, 1.52, 1.4)
ob_cube.lineart.crease_threshold = 0.0
ob_cylinder.location = (0.0, -1.303, 0.0)
ob_cylinder.rotation_euler = (1.571, 0.0, 0.0)
ob_cylinder.scale = (1.0, 1.0, 2.67)
ob_cylinder.lineart.crease_threshold = 0.0
ob_cone.location = (0.0, 1.21, 0.0)
ob_cone.rotation_euler = (1.571, 0.0, 0.0)
ob_cone.scale = (2.0, 2.0, 1.74)
ob_cone.lineart.crease_threshold = 0.0
ob_cube_001.location = (0.0, -0.317, 3.09)
ob_cube_001.scale = (0.4, 0.08606, 0.4)
ob_cube_001.lineart.crease_threshold = 0.0
ob_sphere_001.location = (0.0, -0.2413, 3.079)
ob_sphere_001.rotation_euler = (0.0, 0.0, 3.142)
ob_sphere_001.scale = (0.4, 0.4, 0.4)
ob_sphere_001.lineart.crease_threshold = 0.0
ob_cube_002.location = (0.0, -0.9742, 3.073)
ob_cube_002.scale = (0.4431, 0.6067, 0.5588)
ob_cube_002.lineart.crease_threshold = 0.0
ob_cube_003.location = (0.0, -0.9742, -1.933)
ob_cube_003.scale = (0.7231, 1.077, 0.5588)
ob_cube_003.lineart.crease_threshold = 0.0
ob_cube_004.location = (0.0, -0.9742, 1.952)
ob_cube_004.scale = (0.4431, 0.6067, 0.5588)
ob_cube_004.lineart.crease_threshold = 0.0

# ---- collection membership
col_collection_1.objects.link(ob_sphere)
col_collection_1.objects.link(ob_cylinder_001)
col_collection_1.objects.link(ob_cube)
col_collection_1.objects.link(ob_cylinder)
col_collection_1.objects.link(ob_cone)
col_collection_1.objects.link(ob_cube_001)
col_collection_1.objects.link(ob_sphere_001)
col_collection_1.objects.link(ob_cube_002)
col_collection_1.objects.link(ob_cube_003)
col_collection_1.objects.link(ob_cube_004)

# ---- scene / render settings (as saved in the file)
scene.frame_start = 1; scene.frame_end = 250; scene.frame_set(1)
scene.render.engine = 'BLENDER_EEVEE_NEXT'
scene.render.resolution_percentage = 50
scene.render.dither_intensity = 0.0
scene.cycles.use_denoising = False
scene.cycles.samples = 128
scene.cycles.sampling_pattern = 'TABULATED_SOBOL'
scene.cycles.use_adaptive_sampling = False
scene.cycles.use_light_tree = False
scene.cycles.blur_glossy = 0.0
scene.cycles.sample_clamp_indirect = 0.0
scene.view_settings.view_transform = 'Standard'
bpy.context.view_layer.update()

# ---- added for rendering (the .blend has no active camera and no usable light): camera, sun
cam_auto = bpy.data.cameras.new('AutoCamera')
cam_auto.lens = 50.0
cam_auto.sensor_width = 36.0
cam_auto.clip_end = 1000.0
ob_auto_camera = bpy.data.objects.new('AutoCamera', cam_auto)
scene.collection.objects.link(ob_auto_camera)
ob_auto_camera.location = (11.068, -14.2721, 9.42404)
ob_auto_camera.rotation_euler = (1.09748, -7.21219e-08, 0.694738)
scene.camera = ob_auto_camera
light_auto_sun = bpy.data.lights.new('AutoSun', 'SUN')
light_auto_sun.energy = 3.0
light_auto_sun.angle = 0.0523599
ob_auto_sun = bpy.data.objects.new('AutoSun', light_auto_sun)
scene.collection.objects.link(ob_auto_sun)
ob_auto_sun.rotation_euler = (0.872665, 0.174533, 0.523599)
bpy.context.view_layer.update()
